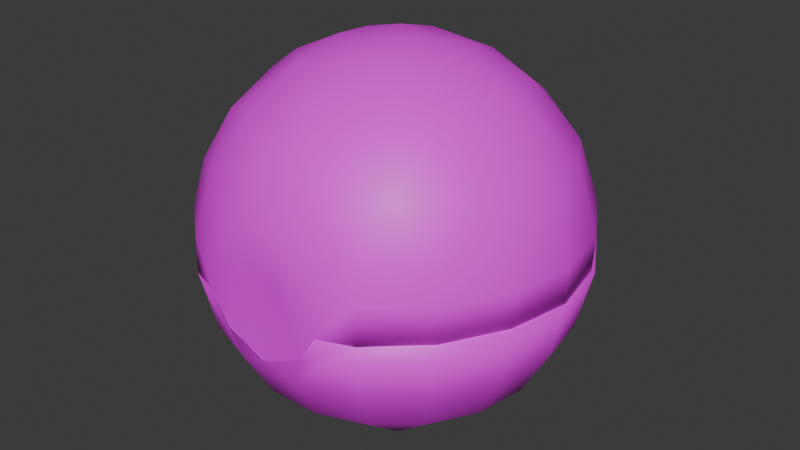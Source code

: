 # Source: item.blend  (saved by Blender 4.2.66; exported with 4.5.12 LTS)
import bpy
from mathutils import Matrix  # noqa: F401  (used for matrix-valued properties, if any)

bpy.ops.wm.read_factory_settings(use_empty=True)
scene = bpy.context.scene
scene.name = 'HealBall'

# ---- images (referenced by path relative to the original .blend; pixels are not part of the script)
import os
ASSET_DIR = os.environ.get("B2B_ASSET_DIR", "")  # directory of the original .blend (textures are referenced by path, not embedded)
HERE = os.path.dirname(os.path.abspath(__file__))  # packed textures are extracted next to this script under _unpacked/

def load_image(name, relpath, width, height, colorspace="sRGB"):
    """Load a texture the original file referenced (path relative to the .blend, or extracted next to this script)."""
    p = next((c for c in (os.path.join(HERE, relpath), os.path.join(ASSET_DIR, relpath)) if relpath and os.path.exists(c)), "")
    if p:
        img = bpy.data.images.load(p, check_existing=True)
        img.name = name
    else:  # same state as the original file: an image datablock whose file is absent (Cycles renders it pink)
        img = bpy.data.images.new(name, width, height)
        img.source = "FILE"
        img.filepath = "//" + (relpath or name)
    img.colorspace_settings.name = colorspace
    return img
img_it_ball_22_body1_png_001 = load_image('it_ball_22_Body1.png.001', 'it_ball_22_Body1.png', 1024, 1024, 'sRGB')

# ---- materials (node trees are filled in below, after node groups)
mat_item_material = bpy.data.materials.new('Item_Material')
mat_item_material.diffuse_color = (0.9626, 0.8825, 0.7174, 1.0)

# ---- material node trees
mat_item_material.use_nodes = True; mat_item_material.node_tree.nodes.clear()
_N = mat_item_material.node_tree.nodes; _L = mat_item_material.node_tree.links
n0 = _N.new('ShaderNodeBsdfPrincipled'); n0.name = 'Principled BSDF'; n0.location = (10, 300)
n1 = _N.new('ShaderNodeOutputMaterial'); n1.name = 'Material Output'; n1.location = (300, 300)
n2 = _N.new('ShaderNodeTexImage'); n2.name = 'Image Texture'; n2.location = (-280, 240)
n2.image = img_it_ball_22_body1_png_001
_L.new(n0.outputs[0], n1.inputs[0])
_L.new(n2.outputs[0], n0.inputs[0])
n1.is_active_output = True

# ---- world
world_world = bpy.data.worlds.new('World'); scene.world = world_world
world_world.use_nodes = True; world_world.node_tree.nodes.clear()
_N = world_world.node_tree.nodes; _L = world_world.node_tree.links
n0 = _N.new('ShaderNodeOutputWorld'); n0.name = 'World Output'; n0.location = (300, 300)
n1 = _N.new('ShaderNodeBackground'); n1.name = 'Background'; n1.location = (10, 300)
n1.inputs[0].default_value = (0.05088, 0.05088, 0.05088, 1.0)
_L.new(n1.outputs[0], n0.inputs[0])
n0.is_active_output = True
world_world.color = (0.05088, 0.05088, 0.05088)
world_world.sun_shadow_jitter_overblur = 0.0

# ---- meshes
me_healball = bpy.data.meshes.new('HealBall')
me_healball.from_pydata([(0.3788, -2.655, 2.156), (-0.3474, -2.655, 2.137), (0.8149, -2.656, 2.526), (-0.8149, -2.656, 2.526), (0.9415, -2.648, 2.824), (0.4959, -2.684, 2.827), (0.9415, -2.648, 2.824), (-0.9682, -2.669, 2.826), (-0.9666, -2.652, 2.826), (0.4959, -2.684, 2.827), (1.482, -2.626, 2.822), (0.9415, -2.803, 2.824), (0.6816, -2.812, 2.344), (2.304, -1.958, 2.818), (0.4857, -2.738, 1.861), (-0.03549, -2.808, 2.075), (1.398, -2.406, 1.861), (2.142, -1.781, 1.862), (2.842, -1.044, 2.822), (1.17, -2.039, 1.105), (2.628, -0.9403, 1.863), (1.804, -1.488, 1.09), (3.033, -0.008391, 2.824), (2.797, 0.01622, 1.865), (2.858, 1.03, 2.825), (2.628, 0.9728, 1.866), (2.338, 1.946, 2.826), (2.21, -0.7805, 1.091), (0.3894, -2.278, 1.067), (2.142, 1.814, 1.867), (2.35, 0.02349, 1.092), (1.536, 2.63, 2.827), (1.088, -1.243, 0.477), (1.644, -0.2489, 0.4784), (-0.402, -2.298, 1.089), (1.398, 2.438, 1.868), (0.5493, 2.997, 2.826), (2.206, 0.8268, 1.093), (0.2606, -1.271, 0.2665), (1.088, -0.3453, 0.2023), (-1.17, -2.021, 1.089), (-0.5486, -1.554, 0.4765), (-0.859, -0.7415, 0.2018), (0.4857, 2.77, 1.869), (-0.5036, 3.005, 2.828), (1.796, 1.532, 1.094), (1.431, 0.8704, 0.4801), (-0.1789, -0.5606, 0.04708), (-0.3466, -0.004733, -0.003004), (0.5395, -0.258, 0.04751), (1.17, 2.055, 1.095), (0.6963, 1.268, 0.3409), (0.7201, 0.5274, 0.1084), (0.402, 2.332, 1.095), (-0.4857, 2.77, 1.869), (-0.4141, 2.33, 1.095), (-0.0224, 1.684, 0.4812), (-0.02014, 1.176, 0.2204), (-0.2354, 0.5777, 0.04872), (-1.496, 2.653, 2.827), (-1.398, 2.438, 1.868), (-2.308, 1.982, 2.826), (-2.142, 1.814, 1.867), (-2.842, 1.074, 2.825), (-1.18, 2.049, 1.095), (-2.628, 0.9728, 1.866), (-3.033, 0.03831, 2.824), (-1.804, 1.523, 1.094), (-2.797, 0.01622, 1.865), (-2.858, -1.0, 2.822), (-0.7341, 1.246, 0.3409), (-2.21, 0.8152, 1.093), (-2.628, -0.9403, 1.863), (-1.26, 0.7131, 0.333), (-2.35, 0.01119, 1.092), (-1.43, -0.003401, 0.3391), (-2.206, -0.7921, 1.091), (-2.142, -1.781, 1.862), (-1.796, -1.498, 1.09), (-1.431, -0.8339, 0.4776), (-1.398, -2.406, 1.861), (-0.4857, -2.738, 1.861), (-0.6796, -2.813, 2.354), (-0.9666, -2.807, 2.826), (-1.472, -2.634, 2.822), (-2.322, -1.943, 2.817), (-0.4485, -2.811, 4.041), (0.444, -2.81, 4.046), (0.9436, -2.811, 3.422), (-1.359, -2.326, 4.428), (0.3893, -2.297, 4.964), (-1.07, -1.856, 5.152), (-0.402, -2.317, 4.942), (1.353, -2.343, 4.399), (1.07, -1.856, 5.152), (0.0224, -1.668, 5.556), (2.142, -1.798, 4.17), (1.803, -1.533, 4.927), (-0.9048, -1.144, 5.693), (1.519, -2.586, 3.405), (2.309, -1.928, 3.391), (2.828, -1.032, 3.398), (2.521, -0.9147, 4.448), (2.834, 1.016, 3.402), (2.682, 0.002686, 4.45), (2.309, 1.929, 3.437), (0.04856, -0.853, 5.94), (0.8977, -0.7168, 5.834), (1.088, -1.264, 5.557), (0.2869, -0.1431, 6.042), (1.815, -0.651, 5.367), (2.077, 0.3877, 5.214), (1.636, 0.3088, 5.559), (1.136, 0.218, 5.819), (2.519, 0.9197, 4.451), (2.052, 1.726, 4.452), (1.469, 1.245, 5.369), (1.195, 2.04, 4.932), (1.398, 2.422, 4.176), (0.5308, 2.962, 3.418), (-0.5204, 2.962, 3.426), (0.4622, 2.641, 4.454), (-0.4817, 2.628, 4.473), (0.3717, 2.106, 5.158), (-1.361, 2.323, 4.424), (0.5095, 0.3257, 5.99), (0.7282, 0.8965, 5.82), (0.5486, 1.57, 5.561), (-0.3273, 0.5002, 5.997), (-0.3139, 1.874, 5.387), (-1.07, 1.852, 5.158), (-1.803, 1.53, 4.931), (-2.142, 1.797, 4.176), (-2.304, 1.935, 3.43), (-2.828, 1.034, 3.4), (-2.521, 0.913, 4.451), (-2.834, -1.014, 3.4), (-2.682, -0.004387, 4.45), (-2.315, -1.921, 3.406), (-0.2288, 1.121, 5.836), (-1.088, 1.259, 5.561), (-1.012, 0.5582, 5.82), (-1.815, 0.6467, 5.368), (-2.077, -0.3916, 5.213), (-1.636, -0.3137, 5.558), (-0.8521, -0.2253, 5.929), (-2.519, -0.9213, 4.448), (-1.796, -1.517, 4.944), (-2.142, -1.798, 4.17), (0.0, 0.01663, 0.3714), (0.656, 0.7992, 0.5646), (1.018, 0.01633, 0.5739), (0.0, 1.019, 0.5754), (-0.656, 0.7992, 0.5646), (0.656, -0.7665, 0.5623), (-1.006, -0.1603, 0.5632), (-0.35, -0.9432, 0.5621), (1.604, 0.9418, 1.152), (0.0, 1.868, 1.153), (1.604, -0.9108, 1.149), (-1.604, 0.9418, 1.152), (0.0, -1.837, 1.148), (-1.604, -0.9108, 1.149), (0.9406, 1.645, 1.153), (1.881, 0.0155, 1.151), (2.096, 1.225, 2.015), (-0.9406, 1.645, 1.153), (0.9406, -1.614, 1.148), (-0.9406, -1.614, 1.148), (0.0, -2.406, 2.01), (-1.881, 0.0155, 1.151), (2.458, 0.01426, 2.014), (1.229, 2.143, 2.017), (2.03, 1.717, 2.834), (0.0, 2.435, 2.017), (-1.229, -2.114, 2.011), (1.229, -2.114, 2.011), (1.022, -2.444, 2.828), (2.096, -1.196, 2.012), (-2.096, 1.225, 2.015), (-2.096, -1.196, 2.012), (2.645, 0.4705, 2.832), (0.9263, 2.532, 2.835), (-1.229, 2.143, 2.017), (-0.9263, 2.532, 2.835), (-1.021, -2.445, 2.829), (2.337, -1.336, 2.828), (-2.458, 0.01426, 2.014), (-2.645, 0.4705, 2.832), (-2.03, 1.717, 2.834), (-2.337, -1.336, 2.828), (0.0, -0.004384, 5.685), (0.9356, 1.111, 5.238), (1.433, 0.249, 5.237), (0.0, 1.452, 5.239), (1.389, -0.5093, 5.236), (-0.9356, 1.111, 5.238), (0.9356, -1.119, 5.235), (-1.433, 0.249, 5.237), (0.0, -1.459, 5.234), (-1.389, -0.5093, 5.236), (-0.9356, -1.119, 5.235), (2.145, 0.3756, 4.503), (1.4, 1.666, 4.505), (-1.4, 1.666, 4.505), (0.0, 2.176, 4.506), (0.0, -2.181, 4.499), (1.4, -1.671, 4.5), (-1.4, -1.671, 4.5), (1.672, 1.992, 3.299), (2.079, -0.7592, 4.501), (2.562, 0.4509, 3.297), (-2.145, 0.3756, 4.503), (0.0, 2.601, 3.3), (-1.672, 1.992, 3.299), (-1.672, -1.994, 3.294), (1.672, -1.994, 3.294), (0.0, -2.62, 3.3), (2.543, -0.9247, 2.885), (-2.079, -0.7592, 4.501), (-2.483, -0.9044, 3.295), (3.007, -0.01675, 3.386), (2.812, -1.004, 2.85), (3.007, 0.01099, 2.833), (2.813, 1.003, 2.854), (2.299, -1.911, 2.844), (2.301, 1.911, 2.851), (1.498, 2.612, 2.836), (1.507, 2.602, 3.374), (1.508, -2.61, 2.826), (0.5194, 2.956, 2.843), (0.9678, -2.81, 2.824), (-0.5343, 2.95, 2.85), (-1.492, 2.612, 3.387), (-1.51, 2.605, 2.836), (-2.301, 1.911, 2.851), (-2.813, 1.003, 2.854), (-3.007, 0.01828, 3.387), (-3.007, -0.008959, 2.833), (-2.812, -1.004, 2.85), (-2.299, -1.911, 2.844), (-1.508, -2.61, 2.826), (-1.519, -2.586, 3.405), (-0.968, -2.81, 2.823), (-0.9384, -2.812, 3.424), (-0.4751, -2.63, 2.865), (0.475, -2.63, 2.865), (-1.78, -2.011, 2.871), (1.78, -2.011, 2.871), (-2.641, -0.4764, 2.868), (2.654, 0.4282, 2.876), (1.786, 2.013, 2.883), (-2.652, 0.5548, 2.888), (0.07406, 2.69, 2.884), (-1.672, 2.109, 2.884), (0.3842, -2.787, 3.069), (0.2257, -2.785, 2.745), (0.6751, -2.81, 2.35), (0.03624, -2.81, 2.075), (-0.08668, -2.791, 2.688), (-0.6548, -2.81, 2.324), (-0.3389, -2.792, 3.259), (-0.06702, -2.779, 3.463), (0.2708, -2.791, 3.34), (-0.3558, -2.79, 2.928), (-0.8149, -2.648, 2.526), (-0.9666, -2.644, 2.924), (-0.3788, -2.647, 2.156), (0.3474, -2.647, 2.137), (0.8149, -2.648, 2.526), (0.9666, -2.644, 2.924), (0.898, -2.656, 2.849), (-0.9026, -2.669, 2.848), (-0.4602, -2.762, 2.865), (0.4602, -2.762, 2.865)], [], [(0, 2, 1), (1, 2, 3), (2, 4, 5), (2, 9, 3), (9, 7, 3), (11, 12, 10), (10, 12, 14), (12, 15, 14), (10, 16, 13), (10, 14, 16), (13, 16, 17), (13, 17, 18), (16, 14, 19), (16, 19, 17), (18, 17, 20), (17, 19, 21), (17, 21, 20), (18, 20, 22), (20, 21, 27), (20, 23, 22), (20, 27, 23), (22, 23, 24), (23, 25, 24), (24, 25, 26), (23, 27, 30), (23, 30, 25), (19, 14, 28), (26, 25, 29), (25, 30, 37), (25, 37, 29), (26, 29, 31), (21, 19, 32), (19, 28, 38), (19, 38, 32), (21, 32, 27), (27, 33, 30), (27, 32, 33), (28, 14, 34), (28, 41, 38), (28, 34, 41), (37, 45, 29), (29, 35, 31), (29, 45, 35), (31, 35, 36), (30, 33, 37), (32, 39, 33), (32, 38, 39), (34, 40, 41), (41, 42, 38), (35, 43, 36), (36, 43, 44), (35, 45, 50), (35, 50, 43), (37, 33, 46), (37, 46, 45), (33, 39, 46), (38, 42, 47), (47, 49, 38), (38, 49, 39), (47, 48, 49), (39, 52, 46), (39, 49, 52), (49, 48, 52), (45, 46, 50), (46, 52, 51), (46, 51, 50), (50, 53, 43), (50, 51, 53), (51, 56, 53), (51, 52, 57), (51, 57, 56), (52, 48, 58), (52, 58, 57), (53, 54, 43), (43, 54, 44), (53, 55, 54), (53, 56, 55), (54, 59, 44), (54, 55, 60), (54, 60, 59), (59, 60, 61), (55, 64, 60), (60, 62, 61), (60, 64, 62), (61, 62, 63), (55, 56, 64), (64, 67, 62), (62, 65, 63), (62, 67, 65), (63, 65, 66), (56, 57, 70), (56, 70, 64), (64, 70, 67), (67, 71, 65), (65, 68, 66), (65, 71, 68), (66, 68, 69), (57, 58, 70), (70, 73, 67), (67, 73, 71), (71, 74, 68), (68, 72, 69), (68, 74, 72), (69, 72, 85), (70, 58, 73), (58, 48, 73), (71, 73, 74), (73, 75, 74), (73, 48, 75), (74, 76, 72), (74, 75, 76), (75, 79, 76), (75, 48, 42), (75, 42, 79), (72, 77, 85), (72, 76, 77), (76, 78, 77), (76, 79, 78), (48, 47, 42), (42, 41, 79), (79, 40, 78), (79, 41, 40), (78, 80, 77), (78, 40, 80), (40, 34, 81), (40, 81, 80), (34, 14, 81), (14, 15, 81), (15, 82, 81), (81, 84, 80), (81, 82, 84), (82, 83, 84), (84, 85, 80), (85, 77, 80), (86, 89, 244), (86, 87, 92), (86, 92, 89), (92, 87, 90), (92, 91, 89), (87, 88, 93), (87, 93, 90), (90, 93, 94), (92, 98, 91), (92, 90, 95), (92, 95, 98), (90, 94, 95), (93, 97, 94), (93, 96, 97), (91, 147, 89), (91, 98, 147), (95, 106, 98), (93, 88, 99), (93, 99, 96), (99, 100, 96), (100, 101, 96), (96, 102, 97), (96, 101, 102), (101, 221, 102), (102, 221, 104), (221, 103, 104), (94, 108, 95), (94, 97, 108), (95, 108, 106), (98, 106, 145), (106, 109, 145), (106, 108, 107), (106, 107, 109), (97, 102, 110), (97, 110, 108), (108, 110, 107), (102, 104, 110), (110, 104, 111), (110, 112, 107), (110, 111, 112), (107, 113, 109), (107, 112, 113), (109, 113, 125), (104, 103, 114), (104, 114, 111), (114, 103, 105), (114, 105, 115), (114, 115, 111), (115, 105, 118), (111, 116, 112), (111, 115, 116), (115, 118, 117), (115, 117, 116), (105, 228, 118), (228, 119, 118), (118, 121, 117), (118, 119, 121), (119, 120, 121), (112, 116, 113), (121, 120, 122), (120, 233, 122), (113, 126, 125), (113, 116, 126), (116, 117, 127), (116, 127, 126), (117, 121, 123), (117, 123, 127), (121, 122, 123), (122, 233, 124), (233, 133, 124), (126, 139, 125), (126, 127, 139), (125, 128, 109), (125, 139, 128), (123, 122, 129), (123, 129, 127), (127, 129, 139), (129, 122, 130), (122, 124, 130), (124, 133, 132), (124, 131, 130), (124, 132, 131), (133, 134, 132), (132, 135, 131), (132, 134, 135), (134, 237, 135), (129, 130, 140), (129, 140, 139), (130, 131, 140), (135, 237, 137), (237, 136, 137), (139, 141, 128), (139, 140, 141), (131, 135, 142), (131, 142, 140), (140, 142, 141), (135, 137, 142), (142, 137, 143), (142, 144, 141), (142, 143, 144), (141, 145, 128), (141, 144, 145), (128, 145, 109), (137, 136, 146), (137, 146, 143), (145, 144, 98), (98, 144, 147), (144, 143, 147), (143, 146, 147), (146, 148, 147), (147, 148, 89), (148, 242, 89), (148, 146, 138), (146, 136, 138), (148, 138, 242), (242, 244, 89), (149, 151, 150), (149, 150, 152), (149, 154, 151), (149, 152, 153), (149, 156, 154), (149, 153, 155), (149, 155, 156), (150, 151, 157), (152, 158, 153), (152, 150, 158), (154, 159, 151), (153, 160, 155), (156, 161, 154), (155, 162, 156), (157, 163, 150), (157, 151, 164), (157, 165, 163), (157, 164, 165), (151, 159, 164), (150, 163, 158), (153, 166, 160), (153, 158, 166), (161, 167, 154), (161, 156, 168), (161, 169, 167), (161, 168, 169), (156, 162, 168), (154, 167, 159), (155, 160, 170), (155, 170, 162), (165, 164, 171), (165, 172, 163), (165, 171, 181), (165, 173, 172), (165, 181, 173), (158, 174, 166), (158, 163, 174), (163, 172, 174), (169, 168, 175), (169, 176, 167), (169, 175, 185), (169, 177, 176), (169, 185, 177), (159, 178, 164), (159, 167, 178), (167, 176, 178), (164, 178, 171), (160, 179, 170), (160, 166, 179), (162, 180, 168), (162, 170, 180), (168, 180, 175), (173, 182, 172), (174, 183, 166), (174, 172, 182), (174, 184, 183), (174, 182, 184), (166, 183, 179), (178, 186, 171), (178, 176, 186), (186, 181, 171), (186, 176, 177), (170, 187, 180), (170, 179, 187), (175, 190, 185), (175, 180, 190), (179, 188, 187), (179, 183, 189), (179, 189, 188), (189, 183, 184), (180, 187, 190), (187, 188, 190), (8, 185, 84), (8, 84, 83), (8, 9, 185), (185, 190, 84), (190, 85, 84), (9, 177, 185), (9, 6, 177), (190, 69, 85), (190, 188, 69), (6, 10, 177), (6, 11, 10), (188, 66, 69), (177, 10, 186), (188, 63, 66), (188, 189, 63), (10, 13, 186), (189, 61, 63), (189, 184, 61), (13, 18, 186), (184, 59, 61), (18, 181, 186), (18, 22, 181), (184, 44, 59), (184, 182, 44), (22, 24, 181), (182, 36, 44), (182, 31, 36), (24, 173, 181), (24, 26, 173), (26, 182, 173), (26, 31, 182), (3, 83, 82), (3, 8, 83), (3, 82, 1), (82, 15, 1), (15, 0, 1), (15, 12, 0), (12, 2, 0), (12, 11, 2), (11, 6, 2), (191, 192, 193), (191, 194, 192), (191, 193, 195), (191, 196, 194), (191, 195, 197), (191, 198, 196), (191, 197, 199), (191, 200, 198), (191, 199, 201), (191, 201, 200), (192, 202, 193), (192, 194, 203), (192, 203, 202), (193, 202, 195), (196, 198, 204), (196, 205, 194), (196, 204, 205), (194, 205, 203), (197, 206, 199), (197, 195, 207), (197, 207, 206), (201, 208, 200), (201, 199, 208), (199, 206, 208), (202, 203, 209), (202, 210, 195), (202, 209, 211), (202, 211, 210), (195, 210, 207), (198, 212, 204), (198, 200, 212), (205, 213, 203), (205, 204, 214), (205, 214, 213), (213, 209, 203), (206, 215, 208), (206, 207, 216), (206, 217, 215), (206, 216, 217), (207, 210, 216), (211, 218, 210), (210, 218, 216), (200, 219, 212), (200, 208, 219), (208, 215, 219), (204, 252, 214), (204, 212, 252), (212, 219, 252), (215, 220, 219), (219, 220, 252), (221, 101, 222), (221, 224, 103), (221, 222, 223), (221, 223, 224), (101, 100, 222), (103, 224, 105), (100, 225, 222), (100, 99, 225), (224, 226, 105), (105, 226, 228), (226, 227, 228), (225, 99, 229), (88, 231, 99), (229, 99, 231), (228, 227, 230), (228, 230, 119), (119, 230, 232), (119, 232, 120), (233, 120, 232), (233, 232, 234), (233, 234, 235), (233, 235, 133), (133, 235, 236), (133, 236, 134), (134, 236, 237), (236, 238, 237), (237, 239, 136), (237, 238, 239), (136, 239, 138), (239, 240, 138), (138, 240, 242), (240, 241, 242), (241, 243, 242), (242, 243, 244), (217, 246, 245), (217, 245, 215), (217, 216, 246), (245, 247, 215), (216, 248, 246), (216, 218, 248), (218, 211, 250), (247, 220, 215), (247, 249, 220), (211, 251, 250), (211, 209, 251), (209, 253, 251), (209, 213, 253), (249, 252, 220), (252, 254, 214), (254, 213, 214), (254, 253, 213), (255, 88, 263), (255, 231, 88), (255, 257, 231), (255, 256, 257), (88, 87, 263), (87, 262, 263), (256, 258, 257), (87, 86, 262), (256, 259, 258), (259, 260, 258), (86, 261, 262), (86, 244, 261), (259, 264, 260), (264, 243, 260), (264, 261, 243), (243, 261, 244), (263, 262, 261), (261, 255, 263), (261, 264, 255), (264, 256, 255), (264, 259, 256), (265, 260, 243), (265, 243, 266), (265, 267, 260), (267, 258, 260), (267, 268, 258), (268, 257, 258), (268, 269, 257), (269, 231, 257), (269, 270, 231), (229, 271, 248), (229, 231, 271), (229, 248, 225), (271, 246, 248), (248, 218, 225), (218, 222, 225), (218, 250, 222), (250, 223, 222), (250, 224, 223), (250, 251, 224), (251, 226, 224), (251, 227, 226), (251, 253, 227), (253, 230, 227), (253, 232, 230), (253, 234, 232), (253, 254, 234), (254, 235, 234), (254, 236, 235), (254, 252, 236), (252, 238, 236), (252, 249, 238), (249, 239, 238), (249, 240, 239), (249, 247, 240), (247, 241, 240), (247, 272, 241), (247, 245, 272), (241, 272, 243), (246, 273, 245), (246, 274, 273), (246, 271, 274), (245, 273, 272), (268, 267, 265), (268, 265, 269), (265, 266, 269), (266, 270, 269)])
me_healball.polygons.foreach_set('use_smooth', [True] * 530)
_k = set([(0, 2), (1, 3), (2, 11), (6, 11), (8, 83), (11, 12), (12, 15), (15, 82), (82, 83), (173, 181), (173, 182), (177, 185), (177, 186), (181, 186), (182, 184), (184, 189), (185, 190), (188, 189), (188, 190), (229, 231), (231, 257), (231, 269), (241, 243), (243, 260), (245, 246), (245, 247), (246, 248), (247, 249), (250, 251), (251, 253), (252, 254), (253, 254), (257, 258), (258, 260), (265, 266), (265, 267), (268, 269), (269, 270)])
me_healball.attributes.new('sharp_edge', 'BOOLEAN', 'EDGE').data.foreach_set('value', [ (min(e.vertices), max(e.vertices)) in _k for e in me_healball.edges])
_uv = me_healball.uv_layers.new(name='Float2')
_uv.uv.foreach_set('vector', [0.4344, 0.7192, 0.4573, 0.6828, 0.4335, 0.7764, 0.4335, 0.7764, 0.4573, 0.6828, 0.4573, 0.8156, 0.4573, 0.6828, 0.4787, 0.6725, 0.4788, 0.7088, 0.4573, 0.6828, 0.4788, 0.7088, 0.4573, 0.8156, 0.4788, 0.7088, 0.4788, 0.828, 0.4573, 0.8156, 0.4616, 0.8208, 0.4398, 0.7975, 0.4459, 0.864, 0.4459, 0.864, 0.4398, 0.7975, 0.4134, 0.7836, 0.4398, 0.7975, 0.4271, 0.7465, 0.4134, 0.7836, 0.4459, 0.864, 0.3907, 0.8316, 0.3944, 0.9249, 0.4459, 0.864, 0.4134, 0.7836, 0.3907, 0.8316, 0.3944, 0.9249, 0.3907, 0.8316, 0.3538, 0.8758, 0.3944, 0.9249, 0.3538, 0.8758, 0.3255, 0.9649, 0.3907, 0.8316, 0.4134, 0.7836, 0.3498, 0.8075, 0.3907, 0.8316, 0.3498, 0.8075, 0.3538, 0.8758, 0.3255, 0.9649, 0.3538, 0.8758, 0.304, 0.9047, 0.3538, 0.8758, 0.3498, 0.8075, 0.3229, 0.8383, 0.3538, 0.8758, 0.3229, 0.8383, 0.304, 0.9047, 0.3255, 0.9649, 0.304, 0.9047, 0.2469, 0.9787, 0.304, 0.9047, 0.3229, 0.8383, 0.2878, 0.8589, 0.304, 0.9047, 0.2474, 0.9148, 0.2469, 0.9787, 0.304, 0.9047, 0.2878, 0.8589, 0.2474, 0.9148, 0.2469, 0.9787, 0.2474, 0.9148, 0.1684, 0.9649, 0.2474, 0.9148, 0.1907, 0.905, 0.1684, 0.9649, 0.1684, 0.9649, 0.1907, 0.905, 0.09934, 0.925, 0.2474, 0.9148, 0.2878, 0.8589, 0.2478, 0.8663, 0.2474, 0.9148, 0.2478, 0.8663, 0.1907, 0.905, 0.3498, 0.8075, 0.4134, 0.7836, 0.3609, 0.7683, 0.09934, 0.925, 0.1907, 0.905, 0.1408, 0.8764, 0.1907, 0.905, 0.2478, 0.8663, 0.2077, 0.8595, 0.1907, 0.905, 0.2077, 0.8595, 0.1408, 0.8764, 0.09934, 0.925, 0.1408, 0.8764, 0.04809, 0.8639, 0.3229, 0.8383, 0.3498, 0.8075, 0.3034, 0.7966, 0.3498, 0.8075, 0.3609, 0.7683, 0.3014, 0.7588, 0.3498, 0.8075, 0.3014, 0.7588, 0.3034, 0.7966, 0.3229, 0.8383, 0.3034, 0.7966, 0.2878, 0.8589, 0.2878, 0.8589, 0.2597, 0.8218, 0.2478, 0.8663, 0.2878, 0.8589, 0.3034, 0.7966, 0.2597, 0.8218, 0.3609, 0.7683, 0.4134, 0.7836, 0.3622, 0.7279, 0.3609, 0.7683, 0.3163, 0.7239, 0.3014, 0.7588, 0.3609, 0.7683, 0.3622, 0.7279, 0.3163, 0.7239, 0.2077, 0.8595, 0.1723, 0.8394, 0.1408, 0.8764, 0.1408, 0.8764, 0.1036, 0.8324, 0.04809, 0.8639, 0.1408, 0.8764, 0.1723, 0.8394, 0.1036, 0.8324, 0.04809, 0.8639, 0.1036, 0.8324, 0.02097, 0.789, 0.2478, 0.8663, 0.2597, 0.8218, 0.2077, 0.8595, 0.3034, 0.7966, 0.2626, 0.7937, 0.2597, 0.8218, 0.3034, 0.7966, 0.3014, 0.7588, 0.2626, 0.7937, 0.3622, 0.7279, 0.348, 0.6898, 0.3163, 0.7239, 0.3163, 0.7239, 0.2777, 0.7132, 0.3014, 0.7588, 0.1036, 0.8324, 0.08381, 0.7783, 0.02097, 0.789, 0.02097, 0.789, 0.08381, 0.7783, 0.02082, 0.7092, 0.1036, 0.8324, 0.1723, 0.8394, 0.1459, 0.8084, 0.1036, 0.8324, 0.1459, 0.8084, 0.08381, 0.7783, 0.2077, 0.8595, 0.2597, 0.8218, 0.21, 0.813, 0.2077, 0.8595, 0.21, 0.813, 0.1723, 0.8394, 0.2597, 0.8218, 0.2626, 0.7937, 0.21, 0.813, 0.3014, 0.7588, 0.2777, 0.7132, 0.2685, 0.7421, 0.2685, 0.7421, 0.2576, 0.7691, 0.3014, 0.7588, 0.3014, 0.7588, 0.2576, 0.7691, 0.2626, 0.7937, 0.2685, 0.7421, 0.2473, 0.7357, 0.2576, 0.7691, 0.2626, 0.7937, 0.227, 0.7788, 0.21, 0.813, 0.2626, 0.7937, 0.2576, 0.7691, 0.227, 0.7788, 0.2576, 0.7691, 0.2473, 0.7357, 0.227, 0.7788, 0.1723, 0.8394, 0.21, 0.813, 0.1459, 0.8084, 0.21, 0.813, 0.227, 0.7788, 0.1938, 0.7808, 0.21, 0.813, 0.1938, 0.7808, 0.1459, 0.8084, 0.1459, 0.8084, 0.1317, 0.7703, 0.08381, 0.7783, 0.1459, 0.8084, 0.1938, 0.7808, 0.1317, 0.7703, 0.1938, 0.7808, 0.1731, 0.749, 0.1317, 0.7703, 0.1938, 0.7808, 0.227, 0.7788, 0.1985, 0.749, 0.1938, 0.7808, 0.1985, 0.749, 0.1731, 0.749, 0.227, 0.7788, 0.2473, 0.7357, 0.2259, 0.7407, 0.227, 0.7788, 0.2259, 0.7407, 0.1985, 0.749, 0.1317, 0.7703, 0.08365, 0.7208, 0.08381, 0.7783, 0.08381, 0.7783, 0.08365, 0.7208, 0.02082, 0.7092, 0.1317, 0.7703, 0.1314, 0.7296, 0.08365, 0.7208, 0.1317, 0.7703, 0.1731, 0.749, 0.1314, 0.7296, 0.08365, 0.7208, 0.04809, 0.6343, 0.02082, 0.7092, 0.08365, 0.7208, 0.1314, 0.7296, 0.1032, 0.6667, 0.08365, 0.7208, 0.1032, 0.6667, 0.04809, 0.6343, 0.04809, 0.6343, 0.1032, 0.6667, 0.09934, 0.5732, 0.1314, 0.7296, 0.145, 0.6913, 0.1032, 0.6667, 0.1032, 0.6667, 0.14, 0.6225, 0.09934, 0.5732, 0.1032, 0.6667, 0.145, 0.6913, 0.14, 0.6225, 0.09934, 0.5732, 0.14, 0.6225, 0.1684, 0.5334, 0.1314, 0.7296, 0.1731, 0.749, 0.145, 0.6913, 0.145, 0.6913, 0.171, 0.6599, 0.14, 0.6225, 0.14, 0.6225, 0.1898, 0.5935, 0.1684, 0.5334, 0.14, 0.6225, 0.171, 0.6599, 0.1898, 0.5935, 0.1684, 0.5334, 0.1898, 0.5935, 0.2469, 0.5195, 0.1731, 0.749, 0.1985, 0.749, 0.1929, 0.7189, 0.1731, 0.749, 0.1929, 0.7189, 0.145, 0.6913, 0.145, 0.6913, 0.1929, 0.7189, 0.171, 0.6599, 0.171, 0.6599, 0.2061, 0.6393, 0.1898, 0.5935, 0.1898, 0.5935, 0.2465, 0.5834, 0.2469, 0.5195, 0.1898, 0.5935, 0.2061, 0.6393, 0.2465, 0.5834, 0.2469, 0.5195, 0.2465, 0.5834, 0.3255, 0.5334, 0.1985, 0.749, 0.2259, 0.7407, 0.1929, 0.7189, 0.1929, 0.7189, 0.2161, 0.6955, 0.171, 0.6599, 0.171, 0.6599, 0.2161, 0.6955, 0.2061, 0.6393, 0.2061, 0.6393, 0.2461, 0.632, 0.2465, 0.5834, 0.2465, 0.5834, 0.3032, 0.5932, 0.3255, 0.5334, 0.2465, 0.5834, 0.2461, 0.632, 0.3032, 0.5932, 0.3255, 0.5334, 0.3032, 0.5932, 0.3944, 0.5734, 0.1929, 0.7189, 0.2259, 0.7407, 0.2161, 0.6955, 0.2259, 0.7407, 0.2473, 0.7357, 0.2161, 0.6955, 0.2061, 0.6393, 0.2161, 0.6955, 0.2461, 0.632, 0.2161, 0.6955, 0.2461, 0.6872, 0.2461, 0.632, 0.2161, 0.6955, 0.2473, 0.7357, 0.2461, 0.6872, 0.2461, 0.632, 0.2862, 0.6387, 0.3032, 0.5932, 0.2461, 0.632, 0.2461, 0.6872, 0.2862, 0.6387, 0.2461, 0.6872, 0.2839, 0.6852, 0.2862, 0.6387, 0.2461, 0.6872, 0.2473, 0.7357, 0.2777, 0.7132, 0.2461, 0.6872, 0.2777, 0.7132, 0.2839, 0.6852, 0.3032, 0.5932, 0.3531, 0.6219, 0.3944, 0.5734, 0.3032, 0.5932, 0.2862, 0.6387, 0.3531, 0.6219, 0.2862, 0.6387, 0.3216, 0.6588, 0.3531, 0.6219, 0.2862, 0.6387, 0.2839, 0.6852, 0.3216, 0.6588, 0.2473, 0.7357, 0.2685, 0.7421, 0.2777, 0.7132, 0.2777, 0.7132, 0.3163, 0.7239, 0.2839, 0.6852, 0.2839, 0.6852, 0.348, 0.6898, 0.3216, 0.6588, 0.2839, 0.6852, 0.3163, 0.7239, 0.348, 0.6898, 0.3216, 0.6588, 0.3902, 0.6658, 0.3531, 0.6219, 0.3216, 0.6588, 0.348, 0.6898, 0.3902, 0.6658, 0.348, 0.6898, 0.3622, 0.7279, 0.4133, 0.7137, 0.348, 0.6898, 0.4133, 0.7137, 0.3902, 0.6658, 0.3622, 0.7279, 0.4134, 0.7836, 0.4133, 0.7137, 0.4134, 0.7836, 0.4271, 0.7465, 0.4133, 0.7137, 0.4271, 0.7465, 0.4398, 0.701, 0.4133, 0.7137, 0.4133, 0.7137, 0.4459, 0.6342, 0.3902, 0.6658, 0.4133, 0.7137, 0.4398, 0.701, 0.4459, 0.6342, 0.4398, 0.701, 0.4605, 0.6733, 0.4459, 0.6342, 0.4459, 0.6342, 0.3944, 0.5734, 0.3902, 0.6658, 0.3944, 0.5734, 0.3531, 0.6219, 0.3902, 0.6658, 0.424, 0.227, 0.3819, 0.1798, 0.4553, 0.1898, 0.424, 0.227, 0.4233, 0.2814, 0.3675, 0.2338, 0.424, 0.227, 0.3675, 0.2338, 0.3819, 0.1798, 0.3675, 0.2338, 0.4233, 0.2814, 0.3663, 0.2739, 0.3675, 0.2338, 0.3407, 0.2032, 0.3819, 0.1798, 0.4233, 0.2814, 0.456, 0.3191, 0.3841, 0.3296, 0.4233, 0.2814, 0.3841, 0.3296, 0.3663, 0.2739, 0.3663, 0.2739, 0.3841, 0.3296, 0.3416, 0.3048, 0.3675, 0.2338, 0.3009, 0.2151, 0.3407, 0.2032, 0.3675, 0.2338, 0.3663, 0.2739, 0.3264, 0.2549, 0.3675, 0.2338, 0.3264, 0.2549, 0.3009, 0.2151, 0.3663, 0.2739, 0.3416, 0.3048, 0.3264, 0.2549, 0.3841, 0.3296, 0.3293, 0.3442, 0.3416, 0.3048, 0.3841, 0.3296, 0.3593, 0.3805, 0.3293, 0.3442, 0.3407, 0.2032, 0.3273, 0.1652, 0.3819, 0.1798, 0.3407, 0.2032, 0.3009, 0.2151, 0.3273, 0.1652, 0.3264, 0.2549, 0.2866, 0.2553, 0.3009, 0.2151, 0.3841, 0.3296, 0.456, 0.3191, 0.4417, 0.3635, 0.3841, 0.3296, 0.4417, 0.3635, 0.3593, 0.3805, 0.4417, 0.3635, 0.3956, 0.4243, 0.3593, 0.3805, 0.3956, 0.4243, 0.3288, 0.4624, 0.3593, 0.3805, 0.3593, 0.3805, 0.3043, 0.3934, 0.3293, 0.3442, 0.3593, 0.3805, 0.3288, 0.4624, 0.3043, 0.3934, 0.3288, 0.4624, 0.2533, 0.4752, 0.3043, 0.3934, 0.3043, 0.3934, 0.2533, 0.4752, 0.2538, 0.4026, 0.2533, 0.4752, 0.1777, 0.4624, 0.2538, 0.4026, 0.3416, 0.3048, 0.3093, 0.3019, 0.3264, 0.2549, 0.3416, 0.3048, 0.3293, 0.3442, 0.3093, 0.3019, 0.3264, 0.2549, 0.3093, 0.3019, 0.2866, 0.2553, 0.3009, 0.2151, 0.2866, 0.2553, 0.2617, 0.2203, 0.2866, 0.2553, 0.2594, 0.2659, 0.2617, 0.2203, 0.2866, 0.2553, 0.3093, 0.3019, 0.283, 0.2911, 0.2866, 0.2553, 0.283, 0.2911, 0.2594, 0.2659, 0.3293, 0.3442, 0.3043, 0.3934, 0.2841, 0.337, 0.3293, 0.3442, 0.2841, 0.337, 0.3093, 0.3019, 0.3093, 0.3019, 0.2841, 0.337, 0.283, 0.2911, 0.3043, 0.3934, 0.2538, 0.4026, 0.2841, 0.337, 0.2841, 0.337, 0.2538, 0.4026, 0.2357, 0.3533, 0.2841, 0.337, 0.2404, 0.3269, 0.283, 0.2911, 0.2841, 0.337, 0.2357, 0.3533, 0.2404, 0.3269, 0.283, 0.2911, 0.2448, 0.3022, 0.2594, 0.2659, 0.283, 0.2911, 0.2404, 0.3269, 0.2448, 0.3022, 0.2594, 0.2659, 0.2448, 0.3022, 0.2413, 0.2739, 0.2538, 0.4026, 0.1777, 0.4624, 0.2033, 0.3939, 0.2538, 0.4026, 0.2033, 0.3939, 0.2357, 0.3533, 0.2033, 0.3939, 0.1777, 0.4624, 0.1132, 0.4218, 0.2033, 0.3939, 0.1132, 0.4218, 0.1587, 0.3684, 0.2033, 0.3939, 0.1587, 0.3684, 0.2357, 0.3533, 0.1587, 0.3684, 0.1132, 0.4218, 0.111, 0.3375, 0.2357, 0.3533, 0.1975, 0.3227, 0.2404, 0.3269, 0.2357, 0.3533, 0.1587, 0.3684, 0.1975, 0.3227, 0.1587, 0.3684, 0.111, 0.3375, 0.1519, 0.3143, 0.1587, 0.3684, 0.1519, 0.3143, 0.1975, 0.3227, 0.1132, 0.4218, 0.06043, 0.3662, 0.111, 0.3375, 0.06043, 0.3662, 0.03688, 0.2931, 0.111, 0.3375, 0.111, 0.3375, 0.1078, 0.2811, 0.1519, 0.3143, 0.111, 0.3375, 0.03688, 0.2931, 0.1078, 0.2811, 0.03688, 0.2931, 0.03751, 0.2169, 0.1078, 0.2811, 0.2404, 0.3269, 0.1975, 0.3227, 0.2448, 0.3022, 0.1078, 0.2811, 0.03751, 0.2169, 0.1087, 0.23, 0.03751, 0.2169, 0.06103, 0.144, 0.1087, 0.23, 0.2448, 0.3022, 0.2163, 0.2857, 0.2413, 0.2739, 0.2448, 0.3022, 0.1975, 0.3227, 0.2163, 0.2857, 0.1975, 0.3227, 0.1519, 0.3143, 0.1843, 0.2798, 0.1975, 0.3227, 0.1843, 0.2798, 0.2163, 0.2857, 0.1519, 0.3143, 0.1078, 0.2811, 0.1533, 0.2734, 0.1519, 0.3143, 0.1533, 0.2734, 0.1843, 0.2798, 0.1078, 0.2811, 0.1087, 0.23, 0.1533, 0.2734, 0.1087, 0.23, 0.06103, 0.144, 0.1234, 0.1806, 0.06103, 0.144, 0.1126, 0.08748, 0.1234, 0.1806, 0.2163, 0.2857, 0.207, 0.2462, 0.2413, 0.2739, 0.2163, 0.2857, 0.1843, 0.2798, 0.207, 0.2462, 0.2413, 0.2739, 0.2351, 0.2434, 0.2594, 0.2659, 0.2413, 0.2739, 0.207, 0.2462, 0.2351, 0.2434, 0.1533, 0.2734, 0.1087, 0.23, 0.1679, 0.2407, 0.1533, 0.2734, 0.1679, 0.2407, 0.1843, 0.2798, 0.1843, 0.2798, 0.1679, 0.2407, 0.207, 0.2462, 0.1679, 0.2407, 0.1087, 0.23, 0.1648, 0.2049, 0.1087, 0.23, 0.1234, 0.1806, 0.1648, 0.2049, 0.1234, 0.1806, 0.1126, 0.08748, 0.1471, 0.1291, 0.1234, 0.1806, 0.177, 0.1654, 0.1648, 0.2049, 0.1234, 0.1806, 0.1471, 0.1291, 0.177, 0.1654, 0.1126, 0.08748, 0.1775, 0.04715, 0.1471, 0.1291, 0.1471, 0.1291, 0.202, 0.1162, 0.177, 0.1654, 0.1471, 0.1291, 0.1775, 0.04715, 0.202, 0.1162, 0.1775, 0.04715, 0.2531, 0.03436, 0.202, 0.1162, 0.1679, 0.2407, 0.1648, 0.2049, 0.1971, 0.2077, 0.1679, 0.2407, 0.1971, 0.2077, 0.207, 0.2462, 0.1648, 0.2049, 0.177, 0.1654, 0.1971, 0.2077, 0.202, 0.1162, 0.2531, 0.03436, 0.2525, 0.107, 0.2531, 0.03436, 0.3286, 0.04731, 0.2525, 0.107, 0.207, 0.2462, 0.2292, 0.2131, 0.2351, 0.2434, 0.207, 0.2462, 0.1971, 0.2077, 0.2292, 0.2131, 0.177, 0.1654, 0.202, 0.1162, 0.2222, 0.1726, 0.177, 0.1654, 0.2222, 0.1726, 0.1971, 0.2077, 0.1971, 0.2077, 0.2222, 0.1726, 0.2292, 0.2131, 0.202, 0.1162, 0.2525, 0.107, 0.2222, 0.1726, 0.2222, 0.1726, 0.2525, 0.107, 0.2707, 0.1563, 0.2222, 0.1726, 0.2659, 0.1827, 0.2292, 0.2131, 0.2222, 0.1726, 0.2707, 0.1563, 0.2659, 0.1827, 0.2292, 0.2131, 0.2617, 0.2203, 0.2351, 0.2434, 0.2292, 0.2131, 0.2659, 0.1827, 0.2617, 0.2203, 0.2351, 0.2434, 0.2617, 0.2203, 0.2594, 0.2659, 0.2525, 0.107, 0.3286, 0.04731, 0.3031, 0.1157, 0.2525, 0.107, 0.3031, 0.1157, 0.2707, 0.1563, 0.2617, 0.2203, 0.2659, 0.1827, 0.3009, 0.2151, 0.3009, 0.2151, 0.2659, 0.1827, 0.3273, 0.1652, 0.2659, 0.1827, 0.2707, 0.1563, 0.3273, 0.1652, 0.2707, 0.1563, 0.3031, 0.1157, 0.3273, 0.1652, 0.3031, 0.1157, 0.3585, 0.1285, 0.3273, 0.1652, 0.3273, 0.1652, 0.3585, 0.1285, 0.3819, 0.1798, 0.3585, 0.1285, 0.4415, 0.1459, 0.3819, 0.1798, 0.3585, 0.1285, 0.3031, 0.1157, 0.3946, 0.08611, 0.3031, 0.1157, 0.3286, 0.04731, 0.3946, 0.08611, 0.3585, 0.1285, 0.3946, 0.08611, 0.4415, 0.1459, 0.4415, 0.1459, 0.4553, 0.1898, 0.3819, 0.1798, 0.7748, 0.7731, 0.7755, 0.8164, 0.7431, 0.8003, 0.7748, 0.7731, 0.7431, 0.8003, 0.7322, 0.7738, 0.7748, 0.7731, 0.8073, 0.7993, 0.7755, 0.8164, 0.7748, 0.7731, 0.7322, 0.7738, 0.7422, 0.747, 0.7748, 0.7731, 0.8137, 0.758, 0.8073, 0.7993, 0.7748, 0.7731, 0.7422, 0.747, 0.7811, 0.7319, 0.7748, 0.7731, 0.7811, 0.7319, 0.8137, 0.758, 0.7431, 0.8003, 0.7755, 0.8164, 0.7312, 0.8502, 0.7322, 0.7738, 0.6862, 0.7739, 0.7422, 0.747, 0.7322, 0.7738, 0.7431, 0.8003, 0.6862, 0.7739, 0.8073, 0.7993, 0.8197, 0.8494, 0.7755, 0.8164, 0.7422, 0.747, 0.7298, 0.6969, 0.7811, 0.7319, 0.8137, 0.758, 0.8633, 0.7723, 0.8073, 0.7993, 0.7811, 0.7319, 0.8184, 0.6961, 0.8137, 0.758, 0.7312, 0.8502, 0.6973, 0.8188, 0.7431, 0.8003, 0.7312, 0.8502, 0.7755, 0.8164, 0.7756, 0.8631, 0.7312, 0.8502, 0.7034, 0.8976, 0.6973, 0.8188, 0.7312, 0.8502, 0.7756, 0.8631, 0.7034, 0.8976, 0.7755, 0.8164, 0.8197, 0.8494, 0.7756, 0.8631, 0.7431, 0.8003, 0.6973, 0.8188, 0.6862, 0.7739, 0.7422, 0.747, 0.6965, 0.7289, 0.7298, 0.6969, 0.7422, 0.747, 0.6862, 0.7739, 0.6965, 0.7289, 0.8633, 0.7723, 0.8531, 0.8174, 0.8073, 0.7993, 0.8633, 0.7723, 0.8137, 0.758, 0.8522, 0.7275, 0.8633, 0.7723, 0.9182, 0.7727, 0.8531, 0.8174, 0.8633, 0.7723, 0.8522, 0.7275, 0.9182, 0.7727, 0.8137, 0.758, 0.8184, 0.6961, 0.8522, 0.7275, 0.8073, 0.7993, 0.8531, 0.8174, 0.8197, 0.8494, 0.7811, 0.7319, 0.7298, 0.6969, 0.774, 0.6832, 0.7811, 0.7319, 0.774, 0.6832, 0.8184, 0.6961, 0.7034, 0.8976, 0.7756, 0.8631, 0.7752, 0.9188, 0.7034, 0.8976, 0.6489, 0.8463, 0.6973, 0.8188, 0.7034, 0.8976, 0.7752, 0.9188, 0.7413, 0.9668, 0.7034, 0.8976, 0.6465, 0.926, 0.6489, 0.8463, 0.7034, 0.8976, 0.7413, 0.9668, 0.6465, 0.926, 0.6862, 0.7739, 0.6314, 0.7735, 0.6965, 0.7289, 0.6862, 0.7739, 0.6973, 0.8188, 0.6314, 0.7735, 0.6973, 0.8188, 0.6489, 0.8463, 0.6314, 0.7735, 0.9182, 0.7727, 0.8522, 0.7275, 0.9007, 0.7, 0.9182, 0.7727, 0.9011, 0.8456, 0.8531, 0.8174, 0.9182, 0.7727, 0.9007, 0.7, 0.9551, 0.697, 0.9182, 0.7727, 0.955, 0.8493, 0.9011, 0.8456, 0.9182, 0.7727, 0.9551, 0.697, 0.955, 0.8493, 0.8197, 0.8494, 0.8468, 0.8971, 0.7756, 0.8631, 0.8197, 0.8494, 0.8531, 0.8174, 0.8468, 0.8971, 0.8531, 0.8174, 0.9011, 0.8456, 0.8468, 0.8971, 0.7756, 0.8631, 0.8468, 0.8971, 0.7752, 0.9188, 0.7298, 0.6969, 0.7027, 0.6491, 0.774, 0.6832, 0.7298, 0.6969, 0.6965, 0.7289, 0.7027, 0.6491, 0.8184, 0.6961, 0.8461, 0.6487, 0.8522, 0.7275, 0.8184, 0.6961, 0.774, 0.6832, 0.8461, 0.6487, 0.8522, 0.7275, 0.8461, 0.6487, 0.9007, 0.7, 0.6465, 0.926, 0.5904, 0.841, 0.6489, 0.8463, 0.6314, 0.7735, 0.6484, 0.7007, 0.6965, 0.7289, 0.6314, 0.7735, 0.6489, 0.8463, 0.5904, 0.841, 0.6314, 0.7735, 0.5904, 0.7053, 0.6484, 0.7007, 0.6314, 0.7735, 0.5904, 0.841, 0.5904, 0.7053, 0.6965, 0.7289, 0.6484, 0.7007, 0.7027, 0.6491, 0.8468, 0.8971, 0.873, 0.9433, 0.7752, 0.9188, 0.8468, 0.8971, 0.9011, 0.8456, 0.873, 0.9433, 0.873, 0.9433, 0.7413, 0.9668, 0.7752, 0.9188, 0.873, 0.9433, 0.9011, 0.8456, 0.955, 0.8493, 0.774, 0.6832, 0.7744, 0.6275, 0.8461, 0.6487, 0.774, 0.6832, 0.7027, 0.6491, 0.7744, 0.6275, 0.9007, 0.7, 0.873, 0.603, 0.9551, 0.697, 0.9007, 0.7, 0.8461, 0.6487, 0.873, 0.603, 0.7027, 0.6491, 0.7413, 0.5795, 0.7744, 0.6275, 0.7027, 0.6491, 0.6484, 0.7007, 0.6465, 0.6203, 0.7027, 0.6491, 0.6465, 0.6203, 0.7413, 0.5795, 0.6465, 0.6203, 0.6484, 0.7007, 0.5904, 0.7053, 0.8461, 0.6487, 0.7744, 0.6275, 0.873, 0.603, 0.7744, 0.6275, 0.7413, 0.5795, 0.873, 0.603, 0.5482, 0.8561, 0.5012, 0.8611, 0.5482, 0.8745, 0.5482, 0.8561, 0.5482, 0.8745, 0.5482, 0.8547, 0.5482, 0.8561, 0.5482, 0.8054, 0.5012, 0.8611, 0.5012, 0.8611, 0.5012, 0.9203, 0.5482, 0.8745, 0.5012, 0.9203, 0.5482, 0.9092, 0.5482, 0.8745, 0.5482, 0.8054, 0.5012, 0.7834, 0.5012, 0.8611, 0.5482, 0.8054, 0.5482, 0.7892, 0.5012, 0.7834, 0.5012, 0.9203, 0.5482, 0.944, 0.5482, 0.9092, 0.5012, 0.9203, 0.5012, 0.9352, 0.5482, 0.944, 0.5482, 0.7892, 0.5482, 0.7703, 0.5012, 0.7834, 0.5482, 0.7892, 0.5482, 0.7903, 0.5482, 0.7703, 0.5012, 0.9352, 0.5482, 0.9787, 0.5482, 0.944, 0.5012, 0.7834, 0.5482, 0.7703, 0.5012, 0.7244, 0.5012, 0.9352, 0.5482, 0.944, 0.5482, 0.9787, 0.5012, 0.9352, 0.5012, 0.9093, 0.5482, 0.944, 0.5482, 0.7703, 0.5482, 0.7355, 0.5012, 0.7244, 0.5012, 0.9093, 0.5482, 0.9092, 0.5482, 0.944, 0.5012, 0.9093, 0.5012, 0.8575, 0.5482, 0.9092, 0.5482, 0.7355, 0.5482, 0.7008, 0.5012, 0.7244, 0.5012, 0.8575, 0.5482, 0.8745, 0.5482, 0.9092, 0.5482, 0.7008, 0.5012, 0.7096, 0.5012, 0.7244, 0.5482, 0.7008, 0.5482, 0.6661, 0.5012, 0.7096, 0.5012, 0.8575, 0.5482, 0.8398, 0.5482, 0.8745, 0.5012, 0.8575, 0.5012, 0.7873, 0.5482, 0.8398, 0.5482, 0.6661, 0.5482, 0.7008, 0.5012, 0.7096, 0.5012, 0.7873, 0.5482, 0.805, 0.5482, 0.8398, 0.5012, 0.7873, 0.5482, 0.7703, 0.5482, 0.805, 0.5482, 0.7008, 0.5012, 0.7355, 0.5012, 0.7096, 0.5482, 0.7008, 0.5482, 0.7355, 0.5012, 0.7355, 0.5482, 0.7355, 0.5012, 0.7873, 0.5012, 0.7355, 0.5482, 0.7355, 0.5482, 0.7703, 0.5012, 0.7873, 0.5553, 0.3291, 0.549, 0.3394, 0.5489, 0.3187, 0.5553, 0.3291, 0.5555, 0.3394, 0.549, 0.3394, 0.5553, 0.3291, 0.5489, 0.3187, 0.5553, 0.2964, 0.5489, 0.3187, 0.5489, 0.2761, 0.5553, 0.2964, 0.5489, 0.2761, 0.5553, 0.2487, 0.5553, 0.2964, 0.5489, 0.2761, 0.5489, 0.229, 0.5553, 0.2487, 0.5489, 0.229, 0.5553, 0.2182, 0.5553, 0.2487, 0.5489, 0.229, 0.5492, 0.2096, 0.5553, 0.2182, 0.5492, 0.2096, 0.5557, 0.2096, 0.5553, 0.2182, 0.7752, 0.2254, 0.7856, 0.289, 0.7423, 0.2808, 0.7752, 0.2254, 0.824, 0.2674, 0.7856, 0.289, 0.7752, 0.2254, 0.7423, 0.2808, 0.7182, 0.2574, 0.7752, 0.2254, 0.8396, 0.2263, 0.824, 0.2674, 0.7752, 0.2254, 0.7182, 0.2574, 0.7108, 0.2246, 0.7752, 0.2254, 0.825, 0.1847, 0.8396, 0.2263, 0.7752, 0.2254, 0.7108, 0.2246, 0.7264, 0.1834, 0.7752, 0.2254, 0.7983, 0.1643, 0.825, 0.1847, 0.7752, 0.2254, 0.7264, 0.1834, 0.7648, 0.1619, 0.7752, 0.2254, 0.7648, 0.1619, 0.7983, 0.1643, 0.7856, 0.289, 0.7178, 0.3235, 0.7423, 0.2808, 0.7856, 0.289, 0.824, 0.2674, 0.7942, 0.3374, 0.7856, 0.289, 0.7942, 0.3374, 0.7178, 0.3235, 0.7423, 0.2808, 0.7178, 0.3235, 0.7182, 0.2574, 0.8396, 0.2263, 0.825, 0.1847, 0.8888, 0.2261, 0.8396, 0.2263, 0.8618, 0.299, 0.824, 0.2674, 0.8396, 0.2263, 0.8888, 0.2261, 0.8618, 0.299, 0.824, 0.2674, 0.8618, 0.299, 0.7942, 0.3374, 0.7108, 0.2246, 0.6886, 0.1519, 0.7264, 0.1834, 0.7108, 0.2246, 0.7182, 0.2574, 0.6616, 0.2247, 0.7108, 0.2246, 0.6616, 0.2247, 0.6886, 0.1519, 0.7648, 0.1619, 0.7562, 0.1135, 0.7983, 0.1643, 0.7648, 0.1619, 0.7264, 0.1834, 0.7562, 0.1135, 0.7264, 0.1834, 0.6886, 0.1519, 0.7562, 0.1135, 0.7178, 0.3235, 0.7942, 0.3374, 0.8094, 0.4198, 0.7178, 0.3235, 0.675, 0.2825, 0.7182, 0.2574, 0.7178, 0.3235, 0.8094, 0.4198, 0.6765, 0.3963, 0.7178, 0.3235, 0.6765, 0.3963, 0.675, 0.2825, 0.7182, 0.2574, 0.675, 0.2825, 0.6616, 0.2247, 0.825, 0.1847, 0.8627, 0.153, 0.8888, 0.2261, 0.825, 0.1847, 0.7983, 0.1643, 0.8627, 0.153, 0.8618, 0.299, 0.9263, 0.3524, 0.7942, 0.3374, 0.8618, 0.299, 0.8888, 0.2261, 0.9726, 0.2255, 0.8618, 0.299, 0.9726, 0.2255, 0.9263, 0.3524, 0.9263, 0.3524, 0.8094, 0.4198, 0.7942, 0.3374, 0.6886, 0.1519, 0.741, 0.03106, 0.7562, 0.1135, 0.6886, 0.1519, 0.6616, 0.2247, 0.5778, 0.2254, 0.6886, 0.1519, 0.623, 0.09767, 0.741, 0.03106, 0.6886, 0.1519, 0.5778, 0.2254, 0.623, 0.09767, 0.6616, 0.2247, 0.675, 0.2825, 0.5778, 0.2254, 0.6765, 0.3963, 0.6016, 0.3256, 0.675, 0.2825, 0.675, 0.2825, 0.6016, 0.3256, 0.5778, 0.2254, 0.7983, 0.1643, 0.8153, 0.1173, 0.8627, 0.153, 0.7983, 0.1643, 0.7562, 0.1135, 0.8153, 0.1173, 0.7562, 0.1135, 0.741, 0.03106, 0.8153, 0.1173, 0.8888, 0.2261, 0.9264, 0.09863, 0.9726, 0.2255, 0.8888, 0.2261, 0.8627, 0.153, 0.9264, 0.09863, 0.8627, 0.153, 0.8153, 0.1173, 0.9264, 0.09863, 0.741, 0.03106, 0.8438, 0.03714, 0.8153, 0.1173, 0.8153, 0.1173, 0.8438, 0.03714, 0.9264, 0.09863, 0.8553, 0.5506, 0.8865, 0.5528, 0.8865, 0.5153, 0.8553, 0.5506, 0.824, 0.5154, 0.8241, 0.5528, 0.8553, 0.5506, 0.8865, 0.5153, 0.8552, 0.5137, 0.8553, 0.5506, 0.8552, 0.5137, 0.824, 0.5154, 0.8865, 0.5528, 0.9177, 0.5527, 0.8865, 0.5153, 0.8241, 0.5528, 0.824, 0.5154, 0.7928, 0.5528, 0.9177, 0.5527, 0.9177, 0.5148, 0.8865, 0.5153, 0.9177, 0.5527, 0.9489, 0.5489, 0.9177, 0.5148, 0.824, 0.5154, 0.7928, 0.515, 0.7928, 0.5528, 0.7928, 0.5528, 0.7928, 0.515, 0.7616, 0.5521, 0.7928, 0.515, 0.7616, 0.5135, 0.7616, 0.5521, 0.9177, 0.5148, 0.9489, 0.5489, 0.9489, 0.5133, 0.9665, 0.5447, 0.966, 0.5131, 0.9489, 0.5489, 0.9489, 0.5133, 0.9489, 0.5489, 0.966, 0.5131, 0.7616, 0.5521, 0.7616, 0.5135, 0.7304, 0.5141, 0.7616, 0.5521, 0.7304, 0.5141, 0.7304, 0.5529, 0.7304, 0.5529, 0.7304, 0.5141, 0.6991, 0.5147, 0.7304, 0.5529, 0.6991, 0.5147, 0.6992, 0.5529, 0.7303, 0.5523, 0.6991, 0.5529, 0.6991, 0.5147, 0.7303, 0.5523, 0.6991, 0.5147, 0.7303, 0.5135, 0.7303, 0.5523, 0.7303, 0.5135, 0.7615, 0.515, 0.7303, 0.5523, 0.7615, 0.515, 0.7616, 0.5528, 0.7616, 0.5528, 0.7615, 0.515, 0.7927, 0.5154, 0.7616, 0.5528, 0.7927, 0.5154, 0.7928, 0.5528, 0.7928, 0.5528, 0.7927, 0.5154, 0.824, 0.5506, 0.7927, 0.5154, 0.824, 0.5137, 0.824, 0.5506, 0.824, 0.5506, 0.8552, 0.5153, 0.8552, 0.5528, 0.824, 0.5506, 0.824, 0.5137, 0.8552, 0.5153, 0.8552, 0.5528, 0.8552, 0.5153, 0.8864, 0.5527, 0.8552, 0.5153, 0.8864, 0.5148, 0.8864, 0.5527, 0.8864, 0.5527, 0.8864, 0.5148, 0.9177, 0.5489, 0.8864, 0.5148, 0.9176, 0.5133, 0.9177, 0.5489, 0.9176, 0.5133, 0.9348, 0.5131, 0.9177, 0.5489, 0.9177, 0.5489, 0.9348, 0.5131, 0.9353, 0.5445, 0.9667, 0.4919, 0.9837, 0.4493, 0.9488, 0.4493, 0.9667, 0.4919, 0.9488, 0.4493, 0.9025, 0.492, 0.9667, 0.4919, 0.9334, 0.492, 0.9837, 0.4493, 0.9488, 0.4493, 0.9001, 0.4494, 0.9025, 0.492, 0.9334, 0.492, 0.931, 0.4494, 0.9837, 0.4493, 0.9334, 0.492, 0.8867, 0.4512, 0.931, 0.4494, 0.8867, 0.4512, 0.84, 0.4923, 0.8413, 0.4497, 0.9001, 0.4494, 0.8558, 0.4922, 0.9025, 0.492, 0.9001, 0.4494, 0.8406, 0.4496, 0.8558, 0.4922, 0.84, 0.4923, 0.7803, 0.45, 0.8413, 0.4497, 0.84, 0.4923, 0.7778, 0.4926, 0.7803, 0.45, 0.7778, 0.4926, 0.718, 0.4501, 0.7803, 0.45, 0.7778, 0.4926, 0.7155, 0.4927, 0.718, 0.4501, 0.8406, 0.4496, 0.8006, 0.4691, 0.8558, 0.4922, 0.8006, 0.4691, 0.7443, 0.45, 0.7469, 0.4926, 0.7443, 0.45, 0.7002, 0.4927, 0.7469, 0.4926, 0.7443, 0.45, 0.718, 0.4501, 0.7002, 0.4927, 0.5907, 0.4967, 0.659, 0.5453, 0.5767, 0.5347, 0.5907, 0.4967, 0.6695, 0.4671, 0.659, 0.5453, 0.5907, 0.4967, 0.6278, 0.4055, 0.6695, 0.4671, 0.5907, 0.4967, 0.5637, 0.4548, 0.6278, 0.4055, 0.659, 0.5453, 0.5856, 0.6218, 0.5767, 0.5347, 0.5856, 0.6218, 0.5284, 0.5486, 0.5767, 0.5347, 0.5637, 0.4548, 0.5439, 0.3705, 0.6278, 0.4055, 0.5856, 0.6218, 0.4901, 0.6209, 0.5284, 0.5486, 0.5637, 0.4548, 0.5178, 0.4501, 0.5439, 0.3705, 0.5178, 0.4501, 0.4533, 0.4024, 0.5439, 0.3705, 0.4901, 0.6209, 0.4886, 0.5171, 0.5284, 0.5486, 0.4901, 0.6209, 0.4193, 0.5458, 0.4886, 0.5171, 0.5178, 0.4501, 0.4898, 0.4773, 0.4533, 0.4024, 0.4898, 0.4773, 0.4086, 0.467, 0.4533, 0.4024, 0.4898, 0.4773, 0.4886, 0.5171, 0.4086, 0.467, 0.4086, 0.467, 0.4886, 0.5171, 0.4193, 0.5458, 0.5677, 0.5335, 0.5355, 0.5454, 0.5012, 0.5248, 0.5012, 0.5248, 0.582, 0.5022, 0.5677, 0.5335, 0.5012, 0.5248, 0.4949, 0.485, 0.582, 0.5022, 0.4949, 0.485, 0.5701, 0.47, 0.582, 0.5022, 0.4949, 0.485, 0.529, 0.4582, 0.5701, 0.47, 0.5237, 1.933, 0.4957, 1.905, 0.4968, 1.956, 0.5237, 1.933, 0.4968, 1.956, 0.5237, 1.956, 0.5237, 1.933, 0.5237, 1.865, 0.4957, 1.905, 0.5237, 1.865, 0.4958, 1.804, 0.4957, 1.905, 0.5237, 1.865, 0.5237, 1.758, 0.4958, 1.804, 0.5237, 1.758, 0.4957, 1.709, 0.4958, 1.804, 0.5237, 1.758, 0.5237, 1.685, 0.4957, 1.709, 0.5237, 1.685, 0.4968, 1.662, 0.4957, 1.709, 0.5237, 1.685, 0.5237, 1.662, 0.4968, 1.662, 0.5009, 0.9072, 0.5226, 0.9279, 0.5476, 0.8859, 0.5009, 0.9072, 0.5008, 0.9275, 0.5226, 0.9279, 0.5009, 0.9072, 0.5476, 0.8859, 0.5009, 0.8703, 0.5226, 0.9279, 0.5453, 0.9272, 0.5476, 0.8859, 0.5476, 0.8859, 0.5476, 0.8333, 0.5009, 0.8703, 0.5476, 0.8333, 0.5008, 0.8333, 0.5009, 0.8703, 0.5476, 0.8333, 0.5476, 0.7795, 0.5008, 0.8333, 0.5476, 0.7795, 0.5008, 0.7964, 0.5008, 0.8333, 0.5476, 0.7795, 0.5008, 0.7595, 0.5008, 0.7964, 0.5476, 0.7795, 0.5476, 0.7071, 0.5008, 0.7595, 0.5476, 0.7071, 0.5008, 0.7225, 0.5008, 0.7595, 0.5476, 0.7071, 0.5009, 0.6856, 0.5008, 0.7225, 0.5476, 0.7071, 0.5476, 0.6642, 0.5009, 0.6856, 0.5476, 0.6642, 0.5008, 0.6487, 0.5009, 0.6856, 0.5476, 0.6642, 0.5009, 0.6856, 0.5008, 0.6487, 0.5476, 0.6642, 0.5008, 0.7225, 0.5009, 0.6856, 0.5476, 0.6642, 0.5476, 0.738, 0.5008, 0.7225, 0.5476, 0.738, 0.5008, 0.7595, 0.5008, 0.7225, 0.5476, 0.738, 0.5008, 0.7964, 0.5008, 0.7595, 0.5476, 0.738, 0.5476, 0.7964, 0.5008, 0.7964, 0.5476, 0.7964, 0.5008, 0.8333, 0.5008, 0.7964, 0.5476, 0.7964, 0.5476, 0.8522, 0.5008, 0.8333, 0.5476, 0.8522, 0.5009, 0.8703, 0.5008, 0.8333, 0.5476, 0.8522, 0.5009, 0.9072, 0.5009, 0.8703, 0.5476, 0.8522, 0.5476, 0.9228, 0.5009, 0.9072, 0.5476, 0.9228, 0.5008, 0.9441, 0.5009, 0.9072, 0.5476, 0.9228, 0.5208, 0.9649, 0.5008, 0.9441, 0.5476, 0.9228, 0.5453, 0.9641, 0.5208, 0.9649, 0.5008, 0.9441, 0.5208, 0.9649, 0.5008, 0.9644, 0.5451, -0.105, 0.5157, -0.233, 0.5451, -0.2358, 0.5451, -0.105, 0.5157, -0.1073, 0.5157, -0.233, 0.5451, -0.105, 0.5157, -0.04043, 0.5157, -0.1073, 0.5451, -0.2358, 0.5157, -0.233, 0.5157, -0.3156, 0.8019, 0.661, 0.7453, 0.6637, 0.7094, 0.7293, 0.8019, 0.661, 0.7094, 0.7293, 0.8406, 0.7293, 0.7094, 0.7293, 0.6971, 0.8053, 0.8406, 0.7293, 0.6971, 0.8053, 0.8528, 0.8053, 0.8406, 0.7293])
me_healball.materials.append(mat_item_material)
me_healball.update()
me_healball.normals_split_custom_set([tuple(v) for v in zip(*[iter([-0.3015, -0.5418, 0.7846, 0.0364, -0.9988, -0.03281, 0.3081, -0.5478, 0.7778, 0.3081, -0.5478, 0.7778, 0.0364, -0.9988, -0.03281, -0.03977, -0.9977, -0.05484, 0.03588, -0.9989, -0.02906, 0.08113, -0.9967, -0.007034, 0.01966, -0.9971, -0.07335, 0.0364, -0.9988, -0.03281, 0.01843, -0.9975, -0.0679, -0.03977, -0.9977, -0.05484, 0.01843, -0.9975, -0.0679, -0.03697, -0.9982, -0.04654, -0.03977, -0.9977, -0.05484, 0.2824, -0.8592, 0.4267, 0.2999, -0.922, -0.2449, 0.4003, -0.713, 0.5756, 0.4003, -0.713, 0.5756, 0.2999, -0.922, -0.2449, 0.1605, -0.9175, -0.3639, 0.2999, -0.922, -0.2449, -0.003554, -0.9668, -0.2554, 0.1605, -0.9175, -0.3639, 0.4003, -0.713, 0.5756, 0.4659, -0.8054, -0.3664, 0.625, -0.5367, 0.5669, 0.4003, -0.713, 0.5756, 0.1605, -0.9175, -0.3639, 0.4659, -0.8054, -0.3664, 0.625, -0.5367, 0.5669, 0.4659, -0.8054, -0.3664, 0.7126, -0.5961, -0.37, 0.625, -0.5367, 0.5669, 0.7126, -0.5961, -0.37, 0.7685, -0.287, 0.5719, 0.4659, -0.8054, -0.3664, 0.1605, -0.9175, -0.3639, 0.3781, -0.6797, -0.6286, 0.4659, -0.8054, -0.3664, 0.3781, -0.6797, -0.6286, 0.7126, -0.5961, -0.37, 0.7685, -0.287, 0.5719, 0.7126, -0.5961, -0.37, 0.8735, -0.3171, -0.3693, 0.7126, -0.5961, -0.37, 0.3781, -0.6797, -0.6286, 0.6013, -0.4897, -0.6313, 0.7126, -0.5961, -0.37, 0.6013, -0.4897, -0.6313, 0.8735, -0.3171, -0.3693, 0.7685, -0.287, 0.5719, 0.8735, -0.3171, -0.3693, 0.8204, -0.008697, 0.5717, 0.8735, -0.3171, -0.3693, 0.6013, -0.4897, -0.6313, 0.7268, -0.2705, -0.6313, 0.8735, -0.3171, -0.3693, 0.9295, 0.0007756, -0.3689, 0.8204, -0.008697, 0.5717, 0.8735, -0.3171, -0.3693, 0.7268, -0.2705, -0.6313, 0.9295, 0.0007756, -0.3689, 0.8204, -0.008697, 0.5717, 0.9295, 0.0007756, -0.3689, 0.7733, 0.2744, 0.5716, 0.9295, 0.0007756, -0.3689, 0.8733, 0.3187, -0.3684, 0.7733, 0.2744, 0.5716, 0.7733, 0.2744, 0.5716, 0.8733, 0.3187, -0.3684, 0.633, 0.5219, 0.5718, 0.9295, 0.0007756, -0.3689, 0.7268, -0.2705, -0.6313, 0.7766, 0.01162, -0.6299, 0.9295, 0.0007756, -0.3689, 0.7766, 0.01162, -0.6299, 0.8733, 0.3187, -0.3684, 0.3781, -0.6797, -0.6286, 0.1605, -0.9175, -0.3639, 0.1281, -0.748, -0.6512, 0.633, 0.5219, 0.5718, 0.8733, 0.3187, -0.3684, 0.7119, 0.5982, -0.368, 0.8733, 0.3187, -0.3684, 0.7766, 0.01162, -0.6299, 0.7312, 0.2602, -0.6306, 0.8733, 0.3187, -0.3684, 0.7312, 0.2602, -0.6306, 0.7119, 0.5982, -0.368, 0.633, 0.5219, 0.5718, 0.7119, 0.5982, -0.368, 0.4168, 0.7059, 0.5727, 0.6013, -0.4897, -0.6313, 0.3781, -0.6797, -0.6286, 0.3645, -0.4196, -0.8313, 0.3781, -0.6797, -0.6286, 0.1281, -0.748, -0.6512, 0.09039, -0.4401, -0.8934, 0.3781, -0.6797, -0.6286, 0.09039, -0.4401, -0.8934, 0.3645, -0.4196, -0.8313, 0.6013, -0.4897, -0.6313, 0.3645, -0.4196, -0.8313, 0.7268, -0.2705, -0.6313, 0.7268, -0.2705, -0.6313, 0.5539, -0.079, -0.8288, 0.7766, 0.01162, -0.6299, 0.7268, -0.2705, -0.6313, 0.3645, -0.4196, -0.8313, 0.5539, -0.079, -0.8288, 0.1281, -0.748, -0.6512, 0.1605, -0.9175, -0.3639, -0.1252, -0.7666, -0.6298, 0.1281, -0.748, -0.6512, -0.1844, -0.5229, -0.8322, 0.09039, -0.4401, -0.8934, 0.1281, -0.748, -0.6512, -0.1252, -0.7666, -0.6298, -0.1844, -0.5229, -0.8322, 0.7312, 0.2602, -0.6306, 0.588, 0.5083, -0.6292, 0.7119, 0.5982, -0.368, 0.7119, 0.5982, -0.368, 0.4645, 0.8056, -0.3678, 0.4168, 0.7059, 0.5727, 0.7119, 0.5982, -0.368, 0.588, 0.5083, -0.6292, 0.4645, 0.8056, -0.3678, 0.4168, 0.7059, 0.5727, 0.4645, 0.8056, -0.3678, 0.1486, 0.8084, 0.5696, 0.7766, 0.01162, -0.6299, 0.5539, -0.079, -0.8288, 0.7312, 0.2602, -0.6306, 0.3645, -0.4196, -0.8313, 0.3637, -0.121, -0.9236, 0.5539, -0.079, -0.8288, 0.3645, -0.4196, -0.8313, 0.09039, -0.4401, -0.8934, 0.3637, -0.121, -0.9236, -0.1252, -0.7666, -0.6298, -0.3935, -0.6677, -0.6319, -0.1844, -0.5229, -0.8322, -0.1844, -0.5229, -0.8322, -0.2754, -0.254, -0.9272, 0.09039, -0.4401, -0.8934, 0.4645, 0.8056, -0.3678, 0.1611, 0.9159, -0.3676, 0.1486, 0.8084, 0.5696, 0.1486, 0.8084, 0.5696, 0.1611, 0.9159, -0.3676, -0.1346, 0.8085, 0.5729, 0.4645, 0.8056, -0.3678, 0.588, 0.5083, -0.6292, 0.3836, 0.6682, -0.6375, 0.4645, 0.8056, -0.3678, 0.3836, 0.6682, -0.6375, 0.1611, 0.9159, -0.3676, 0.7312, 0.2602, -0.6306, 0.5539, -0.079, -0.8288, 0.4847, 0.2758, -0.8301, 0.7312, 0.2602, -0.6306, 0.4847, 0.2758, -0.8301, 0.588, 0.5083, -0.6292, 0.5539, -0.079, -0.8288, 0.3637, -0.121, -0.9236, 0.4847, 0.2758, -0.8301, 0.09039, -0.4401, -0.8934, -0.2754, -0.254, -0.9272, -0.04877, -0.2136, -0.9757, -0.04877, -0.2136, -0.9757, 0.1621, -0.09619, -0.9821, 0.09039, -0.4401, -0.8934, 0.09039, -0.4401, -0.8934, 0.1621, -0.09619, -0.9821, 0.3637, -0.121, -0.9236, -0.04877, -0.2136, -0.9757, -0.1241, 0.006405, -0.9922, 0.1621, -0.09619, -0.9821, 0.3637, -0.121, -0.9236, 0.2389, 0.1586, -0.958, 0.4847, 0.2758, -0.8301, 0.3637, -0.121, -0.9236, 0.1621, -0.09619, -0.9821, 0.2389, 0.1586, -0.958, 0.1621, -0.09619, -0.9821, -0.1241, 0.006405, -0.9922, 0.2389, 0.1586, -0.958, 0.588, 0.5083, -0.6292, 0.4847, 0.2758, -0.8301, 0.3836, 0.6682, -0.6375, 0.4847, 0.2758, -0.8301, 0.2389, 0.1586, -0.958, 0.2467, 0.441, -0.8629, 0.4847, 0.2758, -0.8301, 0.2467, 0.441, -0.8629, 0.3836, 0.6682, -0.6375, 0.3836, 0.6682, -0.6375, 0.1405, 0.7649, -0.6286, 0.1611, 0.9159, -0.3676, 0.3836, 0.6682, -0.6375, 0.2467, 0.441, -0.8629, 0.1405, 0.7649, -0.6286, 0.2467, 0.441, -0.8629, -0.009699, 0.5758, -0.8175, 0.1405, 0.7649, -0.6286, 0.2467, 0.441, -0.8629, 0.2389, 0.1586, -0.958, -0.0005801, 0.3669, -0.9303, 0.2467, 0.441, -0.8629, -0.0005801, 0.3669, -0.9303, -0.009699, 0.5758, -0.8175, 0.2389, 0.1586, -0.958, -0.1241, 0.006405, -0.9922, -0.07684, 0.1848, -0.9798, 0.2389, 0.1586, -0.958, -0.07684, 0.1848, -0.9798, -0.0005801, 0.3669, -0.9303, 0.1405, 0.7649, -0.6286, -0.1616, 0.9158, -0.3676, 0.1611, 0.9159, -0.3676, 0.1611, 0.9159, -0.3676, -0.1616, 0.9158, -0.3676, -0.1346, 0.8085, 0.5729, 0.1405, 0.7649, -0.6286, -0.1454, 0.7638, -0.6288, -0.1616, 0.9158, -0.3676, 0.1405, 0.7649, -0.6286, -0.009699, 0.5758, -0.8175, -0.1454, 0.7638, -0.6288, -0.1616, 0.9158, -0.3676, -0.4055, 0.7126, 0.5726, -0.1346, 0.8085, 0.5729, -0.1616, 0.9158, -0.3676, -0.1454, 0.7638, -0.6288, -0.465, 0.8053, -0.3678, -0.1616, 0.9158, -0.3676, -0.465, 0.8053, -0.3678, -0.4055, 0.7126, 0.5726, -0.4055, 0.7126, 0.5726, -0.465, 0.8053, -0.3678, -0.6243, 0.5323, 0.5718, -0.1454, 0.7638, -0.6288, -0.3861, 0.6667, -0.6375, -0.465, 0.8053, -0.3678, -0.465, 0.8053, -0.3678, -0.7122, 0.5978, -0.368, -0.6243, 0.5323, 0.5718, -0.465, 0.8053, -0.3678, -0.3861, 0.6667, -0.6375, -0.7122, 0.5978, -0.368, -0.6243, 0.5323, 0.5718, -0.7122, 0.5978, -0.368, -0.7687, 0.2868, 0.5717, -0.1454, 0.7638, -0.6288, -0.009699, 0.5758, -0.8175, -0.3861, 0.6667, -0.6375, -0.3861, 0.6667, -0.6375, -0.5907, 0.4972, -0.6355, -0.7122, 0.5978, -0.368, -0.7122, 0.5978, -0.368, -0.8735, 0.3182, -0.3684, -0.7687, 0.2868, 0.5717, -0.7122, 0.5978, -0.368, -0.5907, 0.4972, -0.6355, -0.8735, 0.3182, -0.3684, -0.7687, 0.2868, 0.5717, -0.8735, 0.3182, -0.3684, -0.8206, 0.004708, 0.5716, -0.009699, 0.5758, -0.8175, -0.0005801, 0.3669, -0.9303, -0.2613, 0.4305, -0.8639, -0.009699, 0.5758, -0.8175, -0.2613, 0.4305, -0.8639, -0.3861, 0.6667, -0.6375, -0.3861, 0.6667, -0.6375, -0.2613, 0.4305, -0.8639, -0.5907, 0.4972, -0.6355, -0.5907, 0.4972, -0.6355, -0.7252, 0.2568, -0.6388, -0.8735, 0.3182, -0.3684, -0.8735, 0.3182, -0.3684, -0.9295, 0.000278, -0.3689, -0.8206, 0.004708, 0.5716, -0.8735, 0.3182, -0.3684, -0.7252, 0.2568, -0.6388, -0.9295, 0.000278, -0.3689, -0.8206, 0.004708, 0.5716, -0.9295, 0.000278, -0.3689, -0.7729, -0.2746, 0.572, -0.0005801, 0.3669, -0.9303, -0.07684, 0.1848, -0.9798, -0.2613, 0.4305, -0.8639, -0.2613, 0.4305, -0.8639, -0.4329, 0.2332, -0.8708, -0.5907, 0.4972, -0.6355, -0.5907, 0.4972, -0.6355, -0.4329, 0.2332, -0.8708, -0.7252, 0.2568, -0.6388, -0.7252, 0.2568, -0.6388, -0.7679, 0.001533, -0.6405, -0.9295, 0.000278, -0.3689, -0.9295, 0.000278, -0.3689, -0.8733, -0.3176, -0.3693, -0.7729, -0.2746, 0.572, -0.9295, 0.000278, -0.3689, -0.7679, 0.001533, -0.6405, -0.8733, -0.3176, -0.3693, -0.7729, -0.2746, 0.572, -0.8733, -0.3176, -0.3693, -0.6314, -0.5332, 0.5631, -0.2613, 0.4305, -0.8639, -0.07684, 0.1848, -0.9798, -0.4329, 0.2332, -0.8708, -0.07684, 0.1848, -0.9798, -0.1241, 0.006405, -0.9922, -0.4329, 0.2332, -0.8708, -0.7252, 0.2568, -0.6388, -0.4329, 0.2332, -0.8708, -0.7679, 0.001533, -0.6405, -0.4329, 0.2332, -0.8708, -0.4931, -0.0007333, -0.87, -0.7679, 0.001533, -0.6405, -0.4329, 0.2332, -0.8708, -0.1241, 0.006405, -0.9922, -0.4931, -0.0007333, -0.87, -0.7679, 0.001533, -0.6405, -0.7319, -0.2594, -0.6301, -0.8733, -0.3176, -0.3693, -0.7679, 0.001533, -0.6405, -0.4931, -0.0007333, -0.87, -0.7319, -0.2594, -0.6301, -0.4931, -0.0007333, -0.87, -0.488, -0.2944, -0.8217, -0.7319, -0.2594, -0.6301, -0.4931, -0.0007333, -0.87, -0.1241, 0.006405, -0.9922, -0.2754, -0.254, -0.9272, -0.4931, -0.0007333, -0.87, -0.2754, -0.254, -0.9272, -0.488, -0.2944, -0.8217, -0.8733, -0.3176, -0.3693, -0.7118, -0.5961, -0.3714, -0.6314, -0.5332, 0.5631, -0.8733, -0.3176, -0.3693, -0.7319, -0.2594, -0.6301, -0.7118, -0.5961, -0.3714, -0.7319, -0.2594, -0.6301, -0.588, -0.5065, -0.6307, -0.7118, -0.5961, -0.3714, -0.7319, -0.2594, -0.6301, -0.488, -0.2944, -0.8217, -0.588, -0.5065, -0.6307, -0.1241, 0.006405, -0.9922, -0.04877, -0.2136, -0.9757, -0.2754, -0.254, -0.9272, -0.2754, -0.254, -0.9272, -0.1844, -0.5229, -0.8322, -0.488, -0.2944, -0.8217, -0.488, -0.2944, -0.8217, -0.3935, -0.6677, -0.6319, -0.588, -0.5065, -0.6307, -0.488, -0.2944, -0.8217, -0.1844, -0.5229, -0.8322, -0.3935, -0.6677, -0.6319, -0.588, -0.5065, -0.6307, -0.4653, -0.8042, -0.3698, -0.7118, -0.5961, -0.3714, -0.588, -0.5065, -0.6307, -0.3935, -0.6677, -0.6319, -0.4653, -0.8042, -0.3698, -0.3935, -0.6677, -0.6319, -0.1252, -0.7666, -0.6298, -0.1624, -0.917, -0.3642, -0.3935, -0.6677, -0.6319, -0.1624, -0.917, -0.3642, -0.4653, -0.8042, -0.3698, -0.1252, -0.7666, -0.6298, 0.1605, -0.9175, -0.3639, -0.1624, -0.917, -0.3642, 0.1605, -0.9175, -0.3639, -0.003554, -0.9668, -0.2554, -0.1624, -0.917, -0.3642, -0.003554, -0.9668, -0.2554, -0.2977, -0.9226, -0.2454, -0.1624, -0.917, -0.3642, -0.1624, -0.917, -0.3642, -0.4015, -0.7131, 0.5747, -0.4653, -0.8042, -0.3698, -0.1624, -0.917, -0.3642, -0.2977, -0.9226, -0.2454, -0.4015, -0.7131, 0.5747, -0.2977, -0.9226, -0.2454, -0.3006, -0.8711, 0.3883, -0.4015, -0.7131, 0.5747, -0.4015, -0.7131, 0.5747, -0.6314, -0.5332, 0.5631, -0.4653, -0.8042, -0.3698, -0.6314, -0.5332, 0.5631, -0.7118, -0.5961, -0.3714, -0.4653, -0.8042, -0.3698, -0.1165, -0.9585, 0.2602, -0.4465, -0.7768, 0.4442, -0.2072, -0.9729, 0.1026, -0.1165, -0.9585, 0.2602, 0.1156, -0.9575, 0.2644, -0.1376, -0.7666, 0.6272, -0.1165, -0.9585, 0.2602, -0.1376, -0.7666, 0.6272, -0.4465, -0.7768, 0.4442, -0.1376, -0.7666, 0.6272, 0.1156, -0.9575, 0.2644, 0.1362, -0.7675, 0.6264, -0.1376, -0.7666, 0.6272, -0.3306, -0.6089, 0.721, -0.4465, -0.7768, 0.4442, 0.1156, -0.9575, 0.2644, 0.2063, -0.9734, 0.1, 0.443, -0.782, 0.4385, 0.1156, -0.9575, 0.2644, 0.443, -0.782, 0.4385, 0.1362, -0.7675, 0.6264, 0.1362, -0.7675, 0.6264, 0.443, -0.782, 0.4385, 0.3408, -0.6235, 0.7036, -0.1376, -0.7666, 0.6272, -0.3084, -0.3878, 0.8686, -0.3306, -0.6089, 0.721, -0.1376, -0.7666, 0.6272, 0.1362, -0.7675, 0.6264, 0.001835, -0.5527, 0.8333, -0.1376, -0.7666, 0.6272, 0.001835, -0.5527, 0.8333, -0.3084, -0.3878, 0.8686, 0.1362, -0.7675, 0.6264, 0.3408, -0.6235, 0.7036, 0.001835, -0.5527, 0.8333, 0.443, -0.782, 0.4385, 0.5996, -0.5011, 0.624, 0.3408, -0.6235, 0.7036, 0.443, -0.782, 0.4385, 0.713, -0.5983, 0.3655, 0.5996, -0.5011, 0.624, -0.3306, -0.6089, 0.721, -0.5919, -0.484, 0.6446, -0.4465, -0.7768, 0.4442, -0.3306, -0.6089, 0.721, -0.3084, -0.3878, 0.8686, -0.5919, -0.484, 0.6446, 0.001835, -0.5527, 0.8333, 0.007606, -0.2914, 0.9566, -0.3084, -0.3878, 0.8686, 0.443, -0.782, 0.4385, 0.2063, -0.9734, 0.1, 0.5076, -0.8495, 0.1439, 0.443, -0.782, 0.4385, 0.5076, -0.8495, 0.1439, 0.713, -0.5983, 0.3655, 0.5076, -0.8495, 0.1439, 0.7611, -0.6391, 0.1113, 0.713, -0.5983, 0.3655, 0.7611, -0.6391, 0.1113, 0.9328, -0.3384, 0.1238, 0.713, -0.5983, 0.3655, 0.713, -0.5983, 0.3655, 0.8366, -0.2932, 0.4627, 0.5996, -0.5011, 0.624, 0.713, -0.5983, 0.3655, 0.9328, -0.3384, 0.1238, 0.8366, -0.2932, 0.4627, 0.9328, -0.3384, 0.1238, 0.9903, -0.006346, 0.1386, 0.8366, -0.2932, 0.4627, 0.8366, -0.2932, 0.4627, 0.9903, -0.006346, 0.1386, 0.8898, -0.00997, 0.4562, 0.9903, -0.006346, 0.1386, 0.9346, 0.3331, 0.1249, 0.8898, -0.00997, 0.4562, 0.3408, -0.6235, 0.7036, 0.3485, -0.4292, 0.8332, 0.001835, -0.5527, 0.8333, 0.3408, -0.6235, 0.7036, 0.5996, -0.5011, 0.624, 0.3485, -0.4292, 0.8332, 0.001835, -0.5527, 0.8333, 0.3485, -0.4292, 0.8332, 0.007606, -0.2914, 0.9566, -0.3084, -0.3878, 0.8686, 0.007606, -0.2914, 0.9566, -0.2758, -0.08024, 0.9579, 0.007606, -0.2914, 0.9566, 0.08365, -0.05285, 0.9951, -0.2758, -0.08024, 0.9579, 0.007606, -0.2914, 0.9566, 0.3485, -0.4292, 0.8332, 0.306, -0.2258, 0.9249, 0.007606, -0.2914, 0.9566, 0.306, -0.2258, 0.9249, 0.08365, -0.05285, 0.9951, 0.5996, -0.5011, 0.624, 0.8366, -0.2932, 0.4627, 0.6108, -0.2049, 0.7648, 0.5996, -0.5011, 0.624, 0.6108, -0.2049, 0.7648, 0.3485, -0.4292, 0.8332, 0.3485, -0.4292, 0.8332, 0.6108, -0.2049, 0.7648, 0.306, -0.2258, 0.9249, 0.8366, -0.2932, 0.4627, 0.8898, -0.00997, 0.4562, 0.6108, -0.2049, 0.7648, 0.6108, -0.2049, 0.7648, 0.8898, -0.00997, 0.4562, 0.7016, 0.1335, 0.7, 0.6108, -0.2049, 0.7648, 0.5197, 0.09312, 0.8493, 0.306, -0.2258, 0.9249, 0.6108, -0.2049, 0.7648, 0.7016, 0.1335, 0.7, 0.5197, 0.09312, 0.8493, 0.306, -0.2258, 0.9249, 0.3861, 0.05773, 0.9207, 0.08365, -0.05285, 0.9951, 0.306, -0.2258, 0.9249, 0.5197, 0.09312, 0.8493, 0.3861, 0.05773, 0.9207, 0.08365, -0.05285, 0.9951, 0.3861, 0.05773, 0.9207, 0.1657, 0.1228, 0.9785, 0.8898, -0.00997, 0.4562, 0.9346, 0.3331, 0.1249, 0.8286, 0.3153, 0.4627, 0.8898, -0.00997, 0.4562, 0.8286, 0.3153, 0.4627, 0.7016, 0.1335, 0.7, 0.8286, 0.3153, 0.4627, 0.9346, 0.3331, 0.1249, 0.7622, 0.6333, 0.134, 0.8286, 0.3153, 0.4627, 0.7622, 0.6333, 0.134, 0.6841, 0.5583, 0.4693, 0.8286, 0.3153, 0.4627, 0.6841, 0.5583, 0.4693, 0.7016, 0.1335, 0.7, 0.6841, 0.5583, 0.4693, 0.7622, 0.6333, 0.134, 0.4643, 0.8066, 0.3657, 0.7016, 0.1335, 0.7, 0.5032, 0.4076, 0.762, 0.5197, 0.09312, 0.8493, 0.7016, 0.1335, 0.7, 0.6841, 0.5583, 0.4693, 0.5032, 0.4076, 0.762, 0.6841, 0.5583, 0.4693, 0.4643, 0.8066, 0.3657, 0.3983, 0.6698, 0.6267, 0.6841, 0.5583, 0.4693, 0.3983, 0.6698, 0.6267, 0.5032, 0.4076, 0.762, 0.7622, 0.6333, 0.134, 0.4995, 0.8579, 0.1208, 0.4643, 0.8066, 0.3657, 0.4995, 0.8579, 0.1208, 0.1721, 0.9753, 0.1388, 0.4643, 0.8066, 0.3657, 0.4643, 0.8066, 0.3657, 0.1473, 0.8786, 0.4542, 0.3983, 0.6698, 0.6267, 0.4643, 0.8066, 0.3657, 0.1721, 0.9753, 0.1388, 0.1473, 0.8786, 0.4542, 0.1721, 0.9753, 0.1388, -0.1706, 0.9746, 0.1447, 0.1473, 0.8786, 0.4542, 0.5197, 0.09312, 0.8493, 0.5032, 0.4076, 0.762, 0.3861, 0.05773, 0.9207, 0.1473, 0.8786, 0.4542, -0.1706, 0.9746, 0.1447, -0.1604, 0.8693, 0.4676, -0.1706, 0.9746, 0.1447, -0.4917, 0.8594, 0.1402, -0.1604, 0.8693, 0.4676, 0.3861, 0.05773, 0.9207, 0.2471, 0.3001, 0.9213, 0.1657, 0.1228, 0.9785, 0.3861, 0.05773, 0.9207, 0.5032, 0.4076, 0.762, 0.2471, 0.3001, 0.9213, 0.5032, 0.4076, 0.762, 0.3983, 0.6698, 0.6267, 0.1858, 0.5156, 0.8365, 0.5032, 0.4076, 0.762, 0.1858, 0.5156, 0.8365, 0.2471, 0.3001, 0.9213, 0.3983, 0.6698, 0.6267, 0.1473, 0.8786, 0.4542, 0.1102, 0.714, 0.6914, 0.3983, 0.6698, 0.6267, 0.1102, 0.714, 0.6914, 0.1858, 0.5156, 0.8365, 0.1473, 0.8786, 0.4542, -0.1604, 0.8693, 0.4676, 0.1102, 0.714, 0.6914, -0.1604, 0.8693, 0.4676, -0.4917, 0.8594, 0.1402, -0.4492, 0.7774, 0.4403, -0.4917, 0.8594, 0.1402, -0.7568, 0.6417, 0.1239, -0.4492, 0.7774, 0.4403, 0.2471, 0.3001, 0.9213, -0.06939, 0.3753, 0.9243, 0.1657, 0.1228, 0.9785, 0.2471, 0.3001, 0.9213, 0.1858, 0.5156, 0.8365, -0.06939, 0.3753, 0.9243, 0.1657, 0.1228, 0.9785, -0.101, 0.1536, 0.983, 0.08365, -0.05285, 0.9951, 0.1657, 0.1228, 0.9785, -0.06939, 0.3753, 0.9243, -0.101, 0.1536, 0.983, 0.1102, 0.714, 0.6914, -0.1604, 0.8693, 0.4676, -0.1097, 0.6326, 0.7667, 0.1102, 0.714, 0.6914, -0.1097, 0.6326, 0.7667, 0.1858, 0.5156, 0.8365, 0.1858, 0.5156, 0.8365, -0.1097, 0.6326, 0.7667, -0.06939, 0.3753, 0.9243, -0.1097, 0.6326, 0.7667, -0.1604, 0.8693, 0.4676, -0.3447, 0.6333, 0.6929, -0.1604, 0.8693, 0.4676, -0.4492, 0.7774, 0.4403, -0.3447, 0.6333, 0.6929, -0.4492, 0.7774, 0.4403, -0.7568, 0.6417, 0.1239, -0.7102, 0.6007, 0.3671, -0.4492, 0.7774, 0.4403, -0.5999, 0.4987, 0.6257, -0.3447, 0.6333, 0.6929, -0.4492, 0.7774, 0.4403, -0.7102, 0.6007, 0.3671, -0.5999, 0.4987, 0.6257, -0.7568, 0.6417, 0.1239, -0.9328, 0.3387, 0.1227, -0.7102, 0.6007, 0.3671, -0.7102, 0.6007, 0.3671, -0.8366, 0.2919, 0.4635, -0.5999, 0.4987, 0.6257, -0.7102, 0.6007, 0.3671, -0.9328, 0.3387, 0.1227, -0.8366, 0.2919, 0.4635, -0.9328, 0.3387, 0.1227, -0.9903, 0.006125, 0.1385, -0.8366, 0.2919, 0.4635, -0.1097, 0.6326, 0.7667, -0.3447, 0.6333, 0.6929, -0.3606, 0.4146, 0.8355, -0.1097, 0.6326, 0.7667, -0.3606, 0.4146, 0.8355, -0.06939, 0.3753, 0.9243, -0.3447, 0.6333, 0.6929, -0.5999, 0.4987, 0.6257, -0.3606, 0.4146, 0.8355, -0.8366, 0.2919, 0.4635, -0.9903, 0.006125, 0.1385, -0.8898, 0.008667, 0.4563, -0.9903, 0.006125, 0.1385, -0.9343, -0.3333, 0.1264, -0.8898, 0.008667, 0.4563, -0.06939, 0.3753, 0.9243, -0.3513, 0.1787, 0.919, -0.101, 0.1536, 0.983, -0.06939, 0.3753, 0.9243, -0.3606, 0.4146, 0.8355, -0.3513, 0.1787, 0.919, -0.5999, 0.4987, 0.6257, -0.8366, 0.2919, 0.4635, -0.6146, 0.2055, 0.7616, -0.5999, 0.4987, 0.6257, -0.6146, 0.2055, 0.7616, -0.3606, 0.4146, 0.8355, -0.3606, 0.4146, 0.8355, -0.6146, 0.2055, 0.7616, -0.3513, 0.1787, 0.919, -0.8366, 0.2919, 0.4635, -0.8898, 0.008667, 0.4563, -0.6146, 0.2055, 0.7616, -0.6146, 0.2055, 0.7616, -0.8898, 0.008667, 0.4563, -0.6922, -0.1337, 0.7092, -0.6146, 0.2055, 0.7616, -0.5228, -0.1176, 0.8443, -0.3513, 0.1787, 0.919, -0.6146, 0.2055, 0.7616, -0.6922, -0.1337, 0.7092, -0.5228, -0.1176, 0.8443, -0.3513, 0.1787, 0.919, -0.2758, -0.08024, 0.9579, -0.101, 0.1536, 0.983, -0.3513, 0.1787, 0.919, -0.5228, -0.1176, 0.8443, -0.2758, -0.08024, 0.9579, -0.101, 0.1536, 0.983, -0.2758, -0.08024, 0.9579, 0.08365, -0.05285, 0.9951, -0.8898, 0.008667, 0.4563, -0.9343, -0.3333, 0.1264, -0.8379, -0.3104, 0.4489, -0.8898, 0.008667, 0.4563, -0.8379, -0.3104, 0.4489, -0.6922, -0.1337, 0.7092, -0.2758, -0.08024, 0.9579, -0.5228, -0.1176, 0.8443, -0.3084, -0.3878, 0.8686, -0.3084, -0.3878, 0.8686, -0.5228, -0.1176, 0.8443, -0.5919, -0.484, 0.6446, -0.5228, -0.1176, 0.8443, -0.6922, -0.1337, 0.7092, -0.5919, -0.484, 0.6446, -0.6922, -0.1337, 0.7092, -0.8379, -0.3104, 0.4489, -0.5919, -0.484, 0.6446, -0.8379, -0.3104, 0.4489, -0.7182, -0.5933, 0.3636, -0.5919, -0.484, 0.6446, -0.5919, -0.484, 0.6446, -0.7182, -0.5933, 0.3636, -0.4465, -0.7768, 0.4442, -0.7182, -0.5933, 0.3636, -0.5069, -0.8497, 0.1451, -0.4465, -0.7768, 0.4442, -0.7182, -0.5933, 0.3636, -0.8379, -0.3104, 0.4489, -0.7652, -0.6326, 0.1197, -0.8379, -0.3104, 0.4489, -0.9343, -0.3333, 0.1264, -0.7652, -0.6326, 0.1197, -0.7182, -0.5933, 0.3636, -0.7652, -0.6326, 0.1197, -0.5069, -0.8497, 0.1451, -0.5069, -0.8497, 0.1451, -0.2072, -0.9729, 0.1026, -0.4465, -0.7768, 0.4442, 0.0001581, 0.0001188, 1.0, -0.4081, -0.001321, 0.9129, -0.2628, -0.3103, 0.9136, 0.0001581, 0.0001188, 1.0, -0.2628, -0.3103, 0.9136, 5.323e-08, -0.4227, 0.9063, 0.0001581, 0.0001188, 1.0, -0.2511, 0.3132, 0.9159, -0.4081, -0.001321, 0.9129, 0.0001581, 0.0001188, 1.0, 5.323e-08, -0.4227, 0.9063, 0.2697, -0.304, 0.9137, 0.0001581, 0.0001188, 1.0, 0.1379, 0.3763, 0.9162, -0.2511, 0.3132, 0.9159, 0.0001581, 0.0001188, 1.0, 0.2697, -0.304, 0.9137, 0.396, 0.06802, 0.9157, 0.0001581, 0.0001188, 1.0, 0.396, 0.06802, 0.9157, 0.1379, 0.3763, 0.9162, -0.2628, -0.3103, 0.9136, -0.4081, -0.001321, 0.9129, -0.6311, -0.361, 0.6866, 5.323e-08, -0.4227, 0.9063, 7.783e-08, -0.7219, 0.692, 0.2697, -0.304, 0.9137, 5.323e-08, -0.4227, 0.9063, -0.2628, -0.3103, 0.9136, 7.783e-08, -0.7219, 0.692, -0.2511, 0.3132, 0.9159, -0.6311, 0.359, 0.6876, -0.4081, -0.001321, 0.9129, 0.2697, -0.304, 0.9137, 0.6294, -0.3567, 0.6904, 0.396, 0.06802, 0.9157, 0.1379, 0.3763, 0.9162, -0.006648, 0.7219, 0.692, -0.2511, 0.3132, 0.9159, 0.396, 0.06802, 0.9157, 0.6227, 0.3662, 0.6915, 0.1379, 0.3763, 0.9162, -0.6311, -0.361, 0.6866, -0.3567, -0.6311, 0.6889, -0.2628, -0.3103, 0.9136, -0.6311, -0.361, 0.6866, -0.4081, -0.001321, 0.9129, -0.7241, -0.000997, 0.6896, -0.6311, -0.361, 0.6866, -0.7892, -0.4545, 0.413, -0.3567, -0.6311, 0.6889, -0.6311, -0.361, 0.6866, -0.7241, -0.000997, 0.6896, -0.7892, -0.4545, 0.413, -0.4081, -0.001321, 0.9129, -0.6311, 0.359, 0.6876, -0.7241, -0.000997, 0.6896, -0.2628, -0.3103, 0.9136, -0.3567, -0.6311, 0.6889, 7.783e-08, -0.7219, 0.692, 0.2697, -0.304, 0.9137, 0.3567, -0.6311, 0.6889, 0.6294, -0.3567, 0.6904, 0.2697, -0.304, 0.9137, 7.783e-08, -0.7219, 0.692, 0.3567, -0.6311, 0.6889, -0.006648, 0.7219, 0.692, -0.3567, 0.6291, 0.6907, -0.2511, 0.3132, 0.9159, -0.006648, 0.7219, 0.692, 0.1379, 0.3763, 0.9162, 0.3673, 0.6229, 0.6907, -0.006648, 0.7219, 0.692, -6.239e-05, 0.9338, 0.3578, -0.3567, 0.6291, 0.6907, -0.006648, 0.7219, 0.692, 0.3673, 0.6229, 0.6907, -6.239e-05, 0.9338, 0.3578, 0.1379, 0.3763, 0.9162, 0.6227, 0.3662, 0.6915, 0.3673, 0.6229, 0.6907, -0.2511, 0.3132, 0.9159, -0.3567, 0.6291, 0.6907, -0.6311, 0.359, 0.6876, 0.396, 0.06802, 0.9157, 0.6294, -0.3567, 0.6904, 0.724, -0.007161, 0.6898, 0.396, 0.06802, 0.9157, 0.724, -0.007161, 0.6898, 0.6227, 0.3662, 0.6915, -0.7892, -0.4545, 0.413, -0.7241, -0.000997, 0.6896, -0.9178, 0.01748, 0.3967, -0.7892, -0.4545, 0.413, -0.4635, -0.7853, 0.4104, -0.3567, -0.6311, 0.6889, -0.7892, -0.4545, 0.413, -0.9178, 0.01748, 0.3967, -0.9558, -0.1635, 0.2443, -0.7892, -0.4545, 0.413, -0.7438, -0.6215, 0.2458, -0.4635, -0.7853, 0.4104, -0.7892, -0.4545, 0.413, -0.9558, -0.1635, 0.2443, -0.7438, -0.6215, 0.2458, 7.783e-08, -0.7219, 0.692, -4.017e-08, -0.9215, 0.3884, 0.3567, -0.6311, 0.6889, 7.783e-08, -0.7219, 0.692, -0.3567, -0.6311, 0.6889, -4.017e-08, -0.9215, 0.3884, -0.3567, -0.6311, 0.6889, -0.4635, -0.7853, 0.4104, -4.017e-08, -0.9215, 0.3884, -6.239e-05, 0.9338, 0.3578, 0.3673, 0.6229, 0.6907, 0.4689, 0.7891, 0.3968, -6.239e-05, 0.9338, 0.3578, -0.4689, 0.7892, 0.3967, -0.3567, 0.6291, 0.6907, -6.239e-05, 0.9338, 0.3578, 0.4689, 0.7891, 0.3968, 0.3459, 0.9171, 0.1981, -6.239e-05, 0.9338, 0.3578, -0.3461, 0.9171, 0.1979, -0.4689, 0.7892, 0.3967, -6.239e-05, 0.9338, 0.3578, 0.3459, 0.9171, 0.1981, -0.3461, 0.9171, 0.1979, -0.6311, 0.359, 0.6876, -0.781, 0.4503, 0.4327, -0.7241, -0.000997, 0.6896, -0.6311, 0.359, 0.6876, -0.3567, 0.6291, 0.6907, -0.781, 0.4503, 0.4327, -0.3567, 0.6291, 0.6907, -0.4689, 0.7892, 0.3967, -0.781, 0.4503, 0.4327, -0.7241, -0.000997, 0.6896, -0.781, 0.4503, 0.4327, -0.9178, 0.01748, 0.3967, 0.6294, -0.3567, 0.6904, 0.7892, -0.4545, 0.413, 0.724, -0.007161, 0.6898, 0.6294, -0.3567, 0.6904, 0.3567, -0.6311, 0.6889, 0.7892, -0.4545, 0.413, 0.6227, 0.3662, 0.6915, 0.781, 0.4503, 0.4327, 0.3673, 0.6229, 0.6907, 0.6227, 0.3662, 0.6915, 0.724, -0.007161, 0.6898, 0.781, 0.4503, 0.4327, 0.3673, 0.6229, 0.6907, 0.781, 0.4503, 0.4327, 0.4689, 0.7891, 0.3968, -0.7438, -0.6215, 0.2458, -0.3048, -0.9226, 0.2365, -0.4635, -0.7853, 0.4104, -4.017e-08, -0.9215, 0.3884, 0.4635, -0.7853, 0.4104, 0.3567, -0.6311, 0.6889, -4.017e-08, -0.9215, 0.3884, -0.4635, -0.7853, 0.4104, -0.3048, -0.9226, 0.2365, -4.017e-08, -0.9215, 0.3884, 0.3048, -0.9226, 0.2365, 0.4635, -0.7853, 0.4104, -4.017e-08, -0.9215, 0.3884, -0.3048, -0.9226, 0.2365, 0.3048, -0.9226, 0.2365, 0.3567, -0.6311, 0.6889, 0.4635, -0.7853, 0.4104, 0.7892, -0.4545, 0.413, -0.781, 0.4503, 0.4327, -0.8373, 0.4815, 0.259, -0.9178, 0.01748, 0.3967, -0.781, 0.4503, 0.4327, -0.4689, 0.7892, 0.3967, -0.8373, 0.4815, 0.259, -0.8373, 0.4815, 0.259, -0.9558, -0.1635, 0.2443, -0.9178, 0.01748, 0.3967, -0.8373, 0.4815, 0.259, -0.4689, 0.7892, 0.3967, -0.3461, 0.9171, 0.1979, 0.724, -0.007161, 0.6898, 0.9178, 0.01748, 0.3967, 0.781, 0.4503, 0.4327, 0.724, -0.007161, 0.6898, 0.7892, -0.4545, 0.413, 0.9178, 0.01748, 0.3967, 0.4689, 0.7891, 0.3968, 0.8373, 0.4815, 0.259, 0.3459, 0.9171, 0.1981, 0.4689, 0.7891, 0.3968, 0.781, 0.4503, 0.4327, 0.8373, 0.4815, 0.259, 0.7892, -0.4545, 0.413, 0.9558, -0.1635, 0.2443, 0.9178, 0.01748, 0.3967, 0.7892, -0.4545, 0.413, 0.4635, -0.7853, 0.4104, 0.7438, -0.6215, 0.2459, 0.7892, -0.4545, 0.413, 0.7438, -0.6215, 0.2459, 0.9558, -0.1635, 0.2443, 0.7438, -0.6215, 0.2459, 0.4635, -0.7853, 0.4104, 0.3048, -0.9226, 0.2365, 0.781, 0.4503, 0.4327, 0.9178, 0.01748, 0.3967, 0.8373, 0.4815, 0.259, 0.9178, 0.01748, 0.3967, 0.9558, -0.1635, 0.2443, 0.8373, 0.4815, 0.259, -0.004667, -0.009482, 0.9999, -0.005696, -0.01326, 0.9999, -0.4015, -0.7131, 0.5747, -0.004667, -0.009482, 0.9999, -0.4015, -0.7131, 0.5747, -0.3006, -0.8711, 0.3883, -0.004667, -0.009482, 0.9999, 0.000816, -0.009899, 1.0, -0.005696, -0.01326, 0.9999, -0.005696, -0.01326, 0.9999, -0.02069, -0.01529, 0.9997, -0.4015, -0.7131, 0.5747, -0.02069, -0.01529, 0.9997, -0.6314, -0.5332, 0.5631, -0.4015, -0.7131, 0.5747, 0.000816, -0.009899, 1.0, 0.005972, -0.01746, 0.9998, -0.005696, -0.01326, 0.9999, 0.000816, -0.009899, 1.0, 0.006916, -0.0176, 0.9998, 0.005972, -0.01746, 0.9998, -0.02069, -0.01529, 0.9997, -0.7729, -0.2746, 0.572, -0.6314, -0.5332, 0.5631, -0.02069, -0.01529, 0.9997, -0.02132, 0.002057, 0.9998, -0.7729, -0.2746, 0.572, 0.006916, -0.0176, 0.9998, 0.4003, -0.713, 0.5756, 0.005972, -0.01746, 0.9998, 0.006916, -0.0176, 0.9998, 0.2824, -0.8592, 0.4267, 0.4003, -0.713, 0.5756, -0.02132, 0.002057, 0.9998, -0.8206, 0.004708, 0.5716, -0.7729, -0.2746, 0.572, 0.005972, -0.01746, 0.9998, 0.4003, -0.713, 0.5756, 0.01923, -0.01396, 0.9997, -0.02132, 0.002057, 0.9998, -0.7687, 0.2868, 0.5717, -0.8206, 0.004708, 0.5716, -0.02132, 0.002057, 0.9998, -0.01501, 0.01172, 0.9998, -0.7687, 0.2868, 0.5717, 0.4003, -0.713, 0.5756, 0.625, -0.5367, 0.5669, 0.01923, -0.01396, 0.9997, -0.01501, 0.01172, 0.9998, -0.6243, 0.5323, 0.5718, -0.7687, 0.2868, 0.5717, -0.01501, 0.01172, 0.9998, -0.007324, 0.01888, 0.9998, -0.6243, 0.5323, 0.5718, 0.625, -0.5367, 0.5669, 0.7685, -0.287, 0.5719, 0.01923, -0.01396, 0.9997, -0.007324, 0.01888, 0.9998, -0.4055, 0.7126, 0.5726, -0.6243, 0.5323, 0.5718, 0.7685, -0.287, 0.5719, 0.02129, 0.001967, 0.9998, 0.01923, -0.01396, 0.9997, 0.7685, -0.287, 0.5719, 0.8204, -0.008697, 0.5717, 0.02129, 0.001967, 0.9998, -0.007324, 0.01888, 0.9998, -0.1346, 0.8085, 0.5729, -0.4055, 0.7126, 0.5726, -0.007324, 0.01888, 0.9998, 0.007411, 0.02256, 0.9997, -0.1346, 0.8085, 0.5729, 0.8204, -0.008697, 0.5717, 0.7733, 0.2744, 0.5716, 0.02129, 0.001967, 0.9998, 0.007411, 0.02256, 0.9997, 0.1486, 0.8084, 0.5696, -0.1346, 0.8085, 0.5729, 0.007411, 0.02256, 0.9997, 0.4168, 0.7059, 0.5727, 0.1486, 0.8084, 0.5696, 0.7733, 0.2744, 0.5716, 0.01497, 0.01197, 0.9998, 0.02129, 0.001967, 0.9998, 0.7733, 0.2744, 0.5716, 0.633, 0.5219, 0.5718, 0.01497, 0.01197, 0.9998, 0.633, 0.5219, 0.5718, 0.007411, 0.02256, 0.9997, 0.01497, 0.01197, 0.9998, 0.633, 0.5219, 0.5718, 0.4168, 0.7059, 0.5727, 0.007411, 0.02256, 0.9997, 0.824, 0.05367, 0.564, 0.8818, 0.04653, 0.4693, 0.6602, -0.1063, 0.7435, 0.824, 0.05367, 0.564, 0.8925, 3.055e-07, 0.4511, 0.8818, 0.04653, 0.4693, 0.824, 0.05367, 0.564, 0.6602, -0.1063, 0.7435, 0.3081, -0.5478, 0.7778, 0.6602, -0.1063, 0.7435, 0.001261, -0.2015, 0.9795, 0.3081, -0.5478, 0.7778, 0.001261, -0.2015, 0.9795, -0.3015, -0.5418, 0.7846, 0.3081, -0.5478, 0.7778, 0.001261, -0.2015, 0.9795, -0.6624, -0.1187, 0.7397, -0.3015, -0.5418, 0.7846, -0.6624, -0.1187, 0.7397, -0.8519, 0.07827, 0.5178, -0.3015, -0.5418, 0.7846, -0.6624, -0.1187, 0.7397, -0.8637, 0.1977, 0.4636, -0.8519, 0.07827, 0.5178, -0.9206, 0.0, 0.3904, -0.9206, 0.0, 0.3904, -0.83, -4.068e-06, 0.5578, 2.612e-08, -0.0002272, -1.0, -0.3577, -0.4251, -0.8314, -0.5358, -0.1285, -0.8345, 2.612e-08, -0.0002272, -1.0, -5.142e-07, -0.5553, -0.8316, -0.3577, -0.4251, -0.8314, 2.612e-08, -0.0002272, -1.0, -0.5358, -0.1285, -0.8345, -0.5126, 0.1878, -0.8378, 2.612e-08, -0.0002272, -1.0, 0.3577, -0.4251, -0.8314, -5.142e-07, -0.5553, -0.8316, 2.612e-08, -0.0002272, -1.0, -0.5126, 0.1878, -0.8378, -0.3271, 0.445, -0.8336, 2.612e-08, -0.0002272, -1.0, 0.5358, -0.1285, -0.8345, 0.3577, -0.4251, -0.8314, 2.612e-08, -0.0002272, -1.0, -0.3271, 0.445, -0.8336, 1.491e-07, 0.5577, -0.83, 2.612e-08, -0.0002272, -1.0, 0.5126, 0.1878, -0.8378, 0.5358, -0.1285, -0.8345, 2.612e-08, -0.0002272, -1.0, 1.491e-07, 0.5577, -0.83, 0.3271, 0.445, -0.8336, 2.612e-08, -0.0002272, -1.0, 0.3271, 0.445, -0.8336, 0.5126, 0.1878, -0.8378, -0.3577, -0.4251, -0.8314, -0.8362, -0.1972, -0.5117, -0.5358, -0.1285, -0.8345, -0.3577, -0.4251, -0.8314, -5.142e-07, -0.5553, -0.8316, -0.5534, -0.6587, -0.5098, -0.3577, -0.4251, -0.8314, -0.5534, -0.6587, -0.5098, -0.8362, -0.1972, -0.5117, -0.5358, -0.1285, -0.8345, -0.8362, -0.1972, -0.5117, -0.5126, 0.1878, -0.8378, 0.3577, -0.4251, -0.8314, 0.5358, -0.1285, -0.8345, 0.5539, -0.6586, -0.5094, 0.3577, -0.4251, -0.8314, 7.068e-06, -0.8601, -0.51, -5.142e-07, -0.5553, -0.8316, 0.3577, -0.4251, -0.8314, 0.5539, -0.6586, -0.5094, 7.068e-06, -0.8601, -0.51, -5.142e-07, -0.5553, -0.8316, 7.068e-06, -0.8601, -0.51, -0.5534, -0.6587, -0.5098, -0.3271, 0.445, -0.8336, -3.568e-06, 0.8592, -0.5116, 1.491e-07, 0.5577, -0.83, -0.3271, 0.445, -0.8336, -0.5126, 0.1878, -0.8378, -0.5134, 0.6899, -0.5104, -0.3271, 0.445, -0.8336, -0.5134, 0.6899, -0.5104, -3.568e-06, 0.8592, -0.5116, 0.3271, 0.445, -0.8336, 0.5134, 0.6899, -0.5104, 0.5126, 0.1878, -0.8378, 0.3271, 0.445, -0.8336, 1.491e-07, 0.5577, -0.83, 0.5134, 0.6899, -0.5104, 1.491e-07, 0.5577, -0.83, -3.568e-06, 0.8592, -0.5116, 0.5134, 0.6899, -0.5104, -0.8362, -0.1972, -0.5117, -0.5534, -0.6587, -0.5098, -0.6086, -0.746, -0.2704, -0.8362, -0.1972, -0.5117, -0.8105, 0.2957, -0.5056, -0.5126, 0.1878, -0.8378, -0.8362, -0.1972, -0.5117, -0.6086, -0.746, -0.2704, -0.9407, -0.2134, -0.2636, -0.8362, -0.1972, -0.5117, -0.9407, -0.2134, -0.2636, -0.8105, 0.2957, -0.5056, -0.5126, 0.1878, -0.8378, -0.8105, 0.2957, -0.5056, -0.5134, 0.6899, -0.5104, 0.5358, -0.1285, -0.8345, 0.8422, -0.1929, -0.5035, 0.5539, -0.6586, -0.5094, 0.5358, -0.1285, -0.8345, 0.5126, 0.1878, -0.8378, 0.8422, -0.1929, -0.5035, 7.068e-06, -0.8601, -0.51, 0.01354, -0.9626, -0.2707, -0.5534, -0.6587, -0.5098, 7.068e-06, -0.8601, -0.51, 0.5539, -0.6586, -0.5094, 0.6272, -0.7293, -0.2732, 7.068e-06, -0.8601, -0.51, 0.6272, -0.7293, -0.2732, 0.01354, -0.9626, -0.2707, 0.01354, -0.9626, -0.2707, -0.6086, -0.746, -0.2704, -0.5534, -0.6587, -0.5098, -3.568e-06, 0.8592, -0.5116, 0.5823, 0.7674, -0.2683, 0.5134, 0.6899, -0.5104, -3.568e-06, 0.8592, -0.5116, -0.5134, 0.6899, -0.5104, -0.5919, 0.7603, -0.2674, -3.568e-06, 0.8592, -0.5116, -6.505e-07, 0.9622, -0.2722, 0.5823, 0.7674, -0.2683, -3.568e-06, 0.8592, -0.5116, -0.5919, 0.7603, -0.2674, -6.505e-07, 0.9622, -0.2722, -0.5134, 0.6899, -0.5104, -0.8105, 0.2957, -0.5056, -0.5919, 0.7603, -0.2674, -0.9407, -0.2134, -0.2636, -0.554, 0.1981, -0.8086, -0.8105, 0.2957, -0.5056, -0.8105, 0.2957, -0.5056, -0.554, 0.1981, -0.8086, -0.5919, 0.7603, -0.2674, 0.5126, 0.1878, -0.8378, 0.8083, 0.2896, -0.5127, 0.8422, -0.1929, -0.5035, 0.5126, 0.1878, -0.8378, 0.5134, 0.6899, -0.5104, 0.8083, 0.2896, -0.5127, 0.5134, 0.6899, -0.5104, 0.5823, 0.7674, -0.2683, 0.8083, 0.2896, -0.5127, 0.5539, -0.6586, -0.5094, 0.5653, -0.1319, -0.8143, 0.6272, -0.7293, -0.2732, 0.5539, -0.6586, -0.5094, 0.8422, -0.1929, -0.5035, 0.5653, -0.1319, -0.8143, 0.8422, -0.1929, -0.5035, 0.8083, 0.2896, -0.5127, 0.5653, -0.1319, -0.8143, 0.5823, 0.7674, -0.2683, 0.9194, 0.3577, -0.1637, 0.8083, 0.2896, -0.5127, 0.8083, 0.2896, -0.5127, 0.9194, 0.3577, -0.1637, 0.5653, -0.1319, -0.8143, 0.9903, -0.006346, 0.1386, 0.9328, -0.3384, 0.1238, 0.6485, -0.2391, -0.7227, 0.9903, -0.006346, 0.1386, 0.6669, 0.2411, -0.705, 0.9346, 0.3331, 0.1249, 0.9903, -0.006346, 0.1386, 0.6485, -0.2391, -0.7227, 0.706, 0.008634, -0.7081, 0.9903, -0.006346, 0.1386, 0.706, 0.008634, -0.7081, 0.6669, 0.2411, -0.705, 0.9328, -0.3384, 0.1238, 0.7611, -0.6391, 0.1113, 0.6485, -0.2391, -0.7227, 0.9346, 0.3331, 0.1249, 0.6669, 0.2411, -0.705, 0.7622, 0.6333, 0.134, 0.7611, -0.6391, 0.1113, 0.5454, -0.4436, -0.7112, 0.6485, -0.2391, -0.7227, 0.7611, -0.6391, 0.1113, 0.5076, -0.8495, 0.1439, 0.5454, -0.4436, -0.7112, 0.6669, 0.2411, -0.705, 0.5432, 0.4492, -0.7093, 0.7622, 0.6333, 0.134, 0.7622, 0.6333, 0.134, 0.5432, 0.4492, -0.7093, 0.4995, 0.8579, 0.1208, 0.5432, 0.4492, -0.7093, 0.3631, 0.6127, -0.7019, 0.4995, 0.8579, 0.1208, 0.5454, -0.4436, -0.7112, 0.5076, -0.8495, 0.1439, 0.3702, -0.6141, -0.6971, 0.2063, -0.9734, 0.1, 0.118, -0.9929, 0.01501, 0.5076, -0.8495, 0.1439, 0.3702, -0.6141, -0.6971, 0.5076, -0.8495, 0.1439, 0.118, -0.9929, 0.01501, 0.4995, 0.8579, 0.1208, 0.3631, 0.6127, -0.7019, 0.1091, 0.6982, -0.7075, 0.4995, 0.8579, 0.1208, 0.1091, 0.6982, -0.7075, 0.1721, 0.9753, 0.1388, 0.1721, 0.9753, 0.1388, 0.1091, 0.6982, -0.7075, -0.1149, 0.7074, -0.6974, 0.1721, 0.9753, 0.1388, -0.1149, 0.7074, -0.6974, -0.1706, 0.9746, 0.1447, -0.4917, 0.8594, 0.1402, -0.1706, 0.9746, 0.1447, -0.1149, 0.7074, -0.6974, -0.4917, 0.8594, 0.1402, -0.1149, 0.7074, -0.6974, -0.3697, 0.6049, -0.7053, -0.4917, 0.8594, 0.1402, -0.3697, 0.6049, -0.7053, -0.5449, 0.4506, -0.7071, -0.4917, 0.8594, 0.1402, -0.5449, 0.4506, -0.7071, -0.7568, 0.6417, 0.1239, -0.7568, 0.6417, 0.1239, -0.5449, 0.4506, -0.7071, -0.6588, 0.232, -0.7157, -0.7568, 0.6417, 0.1239, -0.6588, 0.232, -0.7157, -0.9328, 0.3387, 0.1227, -0.9328, 0.3387, 0.1227, -0.6588, 0.232, -0.7157, -0.9903, 0.006125, 0.1385, -0.6588, 0.232, -0.7157, -0.7033, 0.002657, -0.7109, -0.9903, 0.006125, 0.1385, -0.9903, 0.006125, 0.1385, -0.6743, -0.2395, -0.6985, -0.9343, -0.3333, 0.1264, -0.9903, 0.006125, 0.1385, -0.7033, 0.002657, -0.7109, -0.6743, -0.2395, -0.6985, -0.9343, -0.3333, 0.1264, -0.6743, -0.2395, -0.6985, -0.7652, -0.6326, 0.1197, -0.6743, -0.2395, -0.6985, -0.5458, -0.4547, -0.7038, -0.7652, -0.6326, 0.1197, -0.7652, -0.6326, 0.1197, -0.5458, -0.4547, -0.7038, -0.5069, -0.8497, 0.1451, -0.5458, -0.4547, -0.7038, -0.3703, -0.614, -0.697, -0.5069, -0.8497, 0.1451, -0.3703, -0.614, -0.697, -0.1212, -0.9925, 0.01287, -0.5069, -0.8497, 0.1451, -0.5069, -0.8497, 0.1451, -0.1212, -0.9925, 0.01287, -0.2072, -0.9729, 0.1026, -6.505e-07, 0.9622, -0.2722, -0.2627, 0.9249, -0.2747, 0.2627, 0.9249, -0.2747, -6.505e-07, 0.9622, -0.2722, 0.2627, 0.9249, -0.2747, 0.5823, 0.7674, -0.2683, -6.505e-07, 0.9622, -0.2722, -0.5919, 0.7603, -0.2674, -0.2627, 0.9249, -0.2747, 0.2627, 0.9249, -0.2747, 0.655, 0.7401, -0.1527, 0.5823, 0.7674, -0.2683, -0.5919, 0.7603, -0.2674, -0.4019, 0.4688, -0.7866, -0.2627, 0.9249, -0.2747, -0.5919, 0.7603, -0.2674, -0.554, 0.1981, -0.8086, -0.4019, 0.4688, -0.7866, -0.554, 0.1981, -0.8086, -0.9407, -0.2134, -0.2636, -0.5932, -0.1056, -0.7981, 0.655, 0.7401, -0.1527, 0.9194, 0.3577, -0.1637, 0.5823, 0.7674, -0.2683, 0.655, 0.7401, -0.1527, 0.5922, 0.08364, -0.8014, 0.9194, 0.3577, -0.1637, -0.9407, -0.2134, -0.2636, -0.6647, -0.7169, -0.2102, -0.5932, -0.1056, -0.7981, -0.9407, -0.2134, -0.2636, -0.6086, -0.746, -0.2704, -0.6647, -0.7169, -0.2102, -0.6086, -0.746, -0.2704, -0.04824, -0.9767, -0.2091, -0.6647, -0.7169, -0.2102, -0.6086, -0.746, -0.2704, 0.01354, -0.9626, -0.2707, -0.04824, -0.9767, -0.2091, 0.5922, 0.08364, -0.8014, 0.5653, -0.1319, -0.8143, 0.9194, 0.3577, -0.1637, 0.5653, -0.1319, -0.8143, 0.5864, -0.7824, -0.2097, 0.6272, -0.7293, -0.2732, 0.5864, -0.7824, -0.2097, 0.01354, -0.9626, -0.2707, 0.6272, -0.7293, -0.2732, 0.5864, -0.7824, -0.2097, -0.04824, -0.9767, -0.2091, 0.01354, -0.9626, -0.2707, -0.02004, -0.9998, -0.004777, 0.2063, -0.9734, 0.1, -0.01977, -0.9997, -0.01077, -0.02004, -0.9998, -0.004777, 0.118, -0.9929, 0.01501, 0.2063, -0.9734, 0.1, -0.02004, -0.9998, -0.004777, -0.02763, -0.9992, 0.02904, 0.118, -0.9929, 0.01501, -0.02004, -0.9998, -0.004777, -0.01149, -0.9998, 0.01706, -0.02763, -0.9992, 0.02904, 0.2063, -0.9734, 0.1, 0.1156, -0.9575, 0.2644, -0.01977, -0.9997, -0.01077, 0.1156, -0.9575, 0.2644, 0.005283, -1.0, 0.007035, -0.01977, -0.9997, -0.01077, -0.01149, -0.9998, 0.01706, 0.0007053, -0.9993, 0.03761, -0.02763, -0.9992, 0.02904, 0.1156, -0.9575, 0.2644, -0.1165, -0.9585, 0.2602, 0.005283, -1.0, 0.007035, -0.01149, -0.9998, 0.01706, 0.01397, -0.9995, 0.02665, 0.0007053, -0.9993, 0.03761, 0.01397, -0.9995, 0.02665, 0.02139, -0.9994, 0.02604, 0.0007053, -0.9993, 0.03761, -0.1165, -0.9585, 0.2602, 0.02553, -0.9997, -0.004298, 0.005283, -1.0, 0.007035, -0.1165, -0.9585, 0.2602, -0.2072, -0.9729, 0.1026, 0.02553, -0.9997, -0.004298, 0.01397, -0.9995, 0.02665, 0.02091, -0.9998, 0.004393, 0.02139, -0.9994, 0.02604, 0.02091, -0.9998, 0.004393, -0.1212, -0.9925, 0.01287, 0.02139, -0.9994, 0.02604, 0.02091, -0.9998, 0.004393, 0.02553, -0.9997, -0.004298, -0.1212, -0.9925, 0.01287, -0.1212, -0.9925, 0.01287, 0.02553, -0.9997, -0.004298, -0.2072, -0.9729, 0.1026, -0.01977, -0.9997, -0.01077, 0.005283, -1.0, 0.007035, 0.02553, -0.9997, -0.004298, 0.02553, -0.9997, -0.004298, -0.02004, -0.9998, -0.004777, -0.01977, -0.9997, -0.01077, 0.02553, -0.9997, -0.004298, 0.02091, -0.9998, 0.004393, -0.02004, -0.9998, -0.004777, 0.02091, -0.9998, 0.004393, -0.01149, -0.9998, 0.01706, -0.02004, -0.9998, -0.004777, 0.02091, -0.9998, 0.004393, 0.01397, -0.9995, 0.02665, -0.01149, -0.9998, 0.01706, -0.8323, -0.02717, -0.5537, -0.6449, 0.1081, -0.7566, -0.909, 0.1336, -0.3948, -0.8323, -0.02717, -0.5537, -0.909, 0.1336, -0.3948, -0.9112, 0.2183, -0.3495, -0.8323, -0.02717, -0.5537, -0.2941, 0.5608, -0.774, -0.6449, 0.1081, -0.7566, -0.2941, 0.5608, -0.774, 0.003669, 0.1854, -0.9826, -0.6449, 0.1081, -0.7566, -0.2941, 0.5608, -0.774, 0.3045, 0.5579, -0.772, 0.003669, 0.1854, -0.9826, 0.3045, 0.5579, -0.772, 0.6585, 0.1006, -0.7458, 0.003669, 0.1854, -0.9826, 0.3045, 0.5579, -0.772, 0.8319, -0.02522, -0.5544, 0.6585, 0.1006, -0.7458, 0.8319, -0.02522, -0.5544, 0.8902, 0.003901, -0.4555, 0.6585, 0.1006, -0.7458, 0.8173, 0.04056, -0.5748, 0.9114, 0.2173, -0.3496, 0.9113, 0.1723, -0.3739, 0.3702, -0.6141, -0.6971, -0.03871, 0.09309, -0.9949, -0.4019, 0.4688, -0.7866, 0.3702, -0.6141, -0.6971, -0.04768, 0.1418, -0.9887, -0.03871, 0.09309, -0.9949, 0.3702, -0.6141, -0.6971, -0.4019, 0.4688, -0.7866, 0.5454, -0.4436, -0.7112, -0.03871, 0.09309, -0.9949, -0.02171, 0.01184, -0.9997, -0.4019, 0.4688, -0.7866, -0.4019, 0.4688, -0.7866, -0.554, 0.1981, -0.8086, 0.5454, -0.4436, -0.7112, -0.554, 0.1981, -0.8086, 0.6485, -0.2391, -0.7227, 0.5454, -0.4436, -0.7112, -0.554, 0.1981, -0.8086, -0.5932, -0.1056, -0.7981, 0.6485, -0.2391, -0.7227, -0.5932, -0.1056, -0.7981, 0.706, 0.008634, -0.7081, 0.6485, -0.2391, -0.7227, -0.5932, -0.1056, -0.7981, 0.6669, 0.2411, -0.705, 0.706, 0.008634, -0.7081, -0.5932, -0.1056, -0.7981, -0.07129, -0.09598, -0.9928, 0.6669, 0.2411, -0.705, -0.07129, -0.09598, -0.9928, 0.5432, 0.4492, -0.7093, 0.6669, 0.2411, -0.705, -0.07129, -0.09598, -0.9928, 0.3631, 0.6127, -0.7019, 0.5432, 0.4492, -0.7093, -0.07129, -0.09598, -0.9928, -0.005824, -0.1181, -0.993, 0.3631, 0.6127, -0.7019, -0.005824, -0.1181, -0.993, 0.1091, 0.6982, -0.7075, 0.3631, 0.6127, -0.7019, -0.005824, -0.1181, -0.993, -0.1149, 0.7074, -0.6974, 0.1091, 0.6982, -0.7075, -0.005824, -0.1181, -0.993, -0.3697, 0.6049, -0.7053, -0.1149, 0.7074, -0.6974, -0.005824, -0.1181, -0.993, 0.07357, -0.1064, -0.9916, -0.3697, 0.6049, -0.7053, 0.07357, -0.1064, -0.9916, -0.5449, 0.4506, -0.7071, -0.3697, 0.6049, -0.7053, 0.07357, -0.1064, -0.9916, -0.6588, 0.232, -0.7157, -0.5449, 0.4506, -0.7071, 0.07357, -0.1064, -0.9916, 0.5653, -0.1319, -0.8143, -0.6588, 0.232, -0.7157, 0.5653, -0.1319, -0.8143, -0.7033, 0.002657, -0.7109, -0.6588, 0.232, -0.7157, 0.5653, -0.1319, -0.8143, 0.5922, 0.08364, -0.8014, -0.7033, 0.002657, -0.7109, 0.5922, 0.08364, -0.8014, -0.6743, -0.2395, -0.6985, -0.7033, 0.002657, -0.7109, 0.5922, 0.08364, -0.8014, -0.5458, -0.4547, -0.7038, -0.6743, -0.2395, -0.6985, 0.5922, 0.08364, -0.8014, 0.06399, 0.08687, -0.9942, -0.5458, -0.4547, -0.7038, 0.06399, 0.08687, -0.9942, -0.3703, -0.614, -0.697, -0.5458, -0.4547, -0.7038, 0.06399, 0.08687, -0.9942, 0.03963, 0.09533, -0.9947, -0.3703, -0.614, -0.697, 0.06399, 0.08687, -0.9942, 0.02312, 0.01254, -0.9997, 0.03963, 0.09533, -0.9947, -0.3703, -0.614, -0.697, 0.03963, 0.09533, -0.9947, 0.04902, 0.1463, -0.988, -0.02171, 0.01184, -0.9997, 0.01738, 0.0001786, -0.9998, 0.02312, 0.01254, -0.9997, -0.02171, 0.01184, -0.9997, -0.01585, 0.0003572, -0.9999, 0.01738, 0.0001786, -0.9998, -0.02171, 0.01184, -0.9997, -0.03871, 0.09309, -0.9949, -0.01585, 0.0003572, -0.9999, 0.02312, 0.01254, -0.9997, 0.01738, 0.0001786, -0.9998, 0.03963, 0.09533, -0.9947, 0.3045, 0.5579, -0.772, -0.2941, 0.5608, -0.774, -1.763e-07, 1.0, -0.006707, 0.3045, 0.5579, -0.772, -1.763e-07, 1.0, -0.006707, 0.0, 1.0, -0.006738, -1.763e-07, 1.0, -0.006707, 0.0, 1.0, -0.009676, 0.0, 1.0, -0.006738, 0.0, 1.0, -0.009676, 0.0, 1.0, -0.009677, 0.0, 1.0, -0.006738])] * 3)])

# ---- objects
ob_item = bpy.data.objects.new('item', me_healball)

# ---- transforms, parenting, visibility, modifiers, constraints
ob_item.location = (0.0, 0.0, 0.0)
_vg = ob_item.vertex_groups.new(name='Monsterball')
_vg = ob_item.vertex_groups.new(name='Origin')
_vg = ob_item.vertex_groups.new(name='Ball')
_vg = ob_item.vertex_groups.new(name='loc_body')
_vg = ob_item.vertex_groups.new(name='Body')
_vg = ob_item.vertex_groups.new(name='Down')
_vg.add([0, 1, 2, 3, 4, 5, 6, 7, 8, 9, 10, 11, 12, 13, 14, 15, 16, 17, 18, 19, 20, 21, 22, 23, 24, 25, 26, 27, 28, 29, 30, 31, 32, 33, 34, 35, 36, 37, 38, 39, 40, 41, 42, 43, 44, 45, 46, 47, 48, 49, 50, 51, 52, 53, 54, 55, 56, 57, 58, 59, 60, 61, 62, 63, 64, 65, 66, 67, 68, 69, 70, 71, 72, 73, 74, 75, 76, 77, 78, 79, 80, 81, 82, 83, 84, 85, 149, 150, 151, 152, 153, 154, 155, 156, 157, 158, 159, 160, 161, 162, 163, 164, 165, 166, 167, 168, 169, 170, 171, 172, 173, 174, 175, 176, 177, 178, 179, 180, 181, 182, 183, 184, 185, 186, 187, 188, 189, 190], 1.0, 'REPLACE')
_vg = ob_item.vertex_groups.new(name='Up')
_vg.add([86, 87, 88, 89, 90, 91, 92, 93, 94, 95, 96, 97, 98, 99, 100, 101, 102, 103, 104, 105, 106, 107, 108, 109, 110, 111, 112, 113, 114, 115, 116, 117, 118, 119, 120, 121, 122, 123, 124, 125, 126, 127, 128, 129, 130, 131, 132, 133, 134, 135, 136, 137, 138, 139, 140, 141, 142, 143, 144, 145, 146, 147, 148, 191, 192, 193, 194, 195, 196, 197, 198, 199, 200, 201, 202, 203, 204, 205, 206, 207, 208, 209, 210, 211, 212, 213, 214, 215, 216, 217, 218, 219, 220, 221, 222, 223, 224, 225, 226, 227, 228, 229, 230, 231, 232, 233, 234, 235, 236, 237, 238, 239, 240, 241, 242, 243, 244, 245, 246, 247, 248, 249, 250, 251, 252, 253, 254, 255, 256, 257, 258, 259, 260, 261, 262, 263, 264, 265, 266, 267, 268, 269, 270, 271, 272, 273, 274], 1.0, 'REPLACE')
_vg = ob_item.vertex_groups.new(name='HealBall')
_m = ob_item.modifiers.new('Armature', 'ARMATURE')

# ---- collection membership
scene.collection.objects.link(ob_item)

# ---- scene / render settings (as saved in the file)
scene.frame_start = 1; scene.frame_end = 250; scene.frame_set(0)
scene.render.engine = 'BLENDER_EEVEE_NEXT'
bpy.context.view_layer.update()

# ---- added for rendering (the .blend has no active camera and no usable light): camera, sun
cam_auto = bpy.data.cameras.new('AutoCamera')
cam_auto.lens = 50.0
cam_auto.sensor_width = 36.0
cam_auto.clip_end = 1000.0
ob_auto_camera = bpy.data.objects.new('AutoCamera', cam_auto)
scene.collection.objects.link(ob_auto_camera)
ob_auto_camera.location = (9.57886, -11.3985, 10.6826)
ob_auto_camera.rotation_euler = (1.09748, -7.21219e-08, 0.694738)
scene.camera = ob_auto_camera
light_auto_sun = bpy.data.lights.new('AutoSun', 'SUN')
light_auto_sun.energy = 3.0
light_auto_sun.angle = 0.0523599
ob_auto_sun = bpy.data.objects.new('AutoSun', light_auto_sun)
scene.collection.objects.link(ob_auto_sun)
ob_auto_sun.rotation_euler = (0.872665, 0.174533, 0.523599)
bpy.context.view_layer.update()
